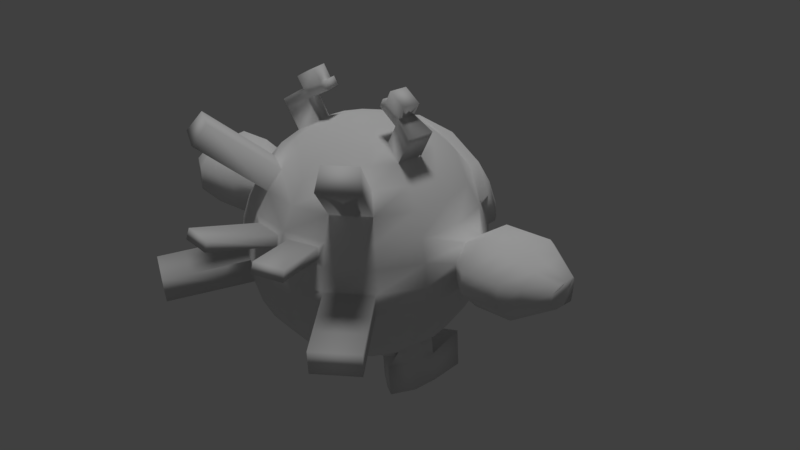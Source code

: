 # Source: standby.blend  (saved by Blender 2.79.0; exported with 4.5.12 LTS)
import bpy
from mathutils import Matrix  # noqa: F401  (used for matrix-valued properties, if any)

bpy.ops.wm.read_factory_settings(use_empty=True)
scene = bpy.context.scene
scene.name = 'Scene'

# ---- collections
col_collection_1 = bpy.data.collections.new('Collection 1'); scene.collection.children.link(col_collection_1)

# ---- materials (node trees are filled in below, after node groups)
mat_material_001 = bpy.data.materials.new('Material.001')
mat_material_001.alpha_threshold = 0.0
mat_material_001.use_transparent_shadow = False
mat_material_001.roughness = 0.5

# ---- material node trees

# ---- world
world_world = bpy.data.worlds.new('World'); scene.world = world_world
world_world.color = (0.05088, 0.05088, 0.05088)
world_world.use_sun_shadow = False
world_world.sun_shadow_jitter_overblur = 0.0
world_world.cycles.sampling_method = 'MANUAL'

# ---- lights
light_hemi = bpy.data.lights.new('Hemi', 'SUN')
light_hemi.transmission_factor = 0.0
light_hemi.angle = 0.1993
light_hemi.energy = 1.0
light_hemi.shadow_buffer_clip_start = 0.5
light_hemi.shadow_soft_size = 0.1
light_hemi.shadow_cascade_max_distance = 1000.0

# ---- meshes
me_sphere_001 = bpy.data.meshes.new('Sphere.001')
me_sphere_001.from_pydata([(-0.07466, -0.1802, 0.9808), (-0.1464, -0.3536, 0.9239), (-0.2126, -0.5133, 0.8315), (-0.2706, -0.6533, 0.7071), (-0.3182, -0.7682, 0.5556), (-0.3078, -0.8779, 0.3323), (-0.3178, -0.9023, 0.2455), (-0.3827, -0.9239, 7.55e-08), (-0.3753, -0.9061, -0.1951), (-0.3536, -0.8536, -0.3827), (-0.3182, -0.7682, -0.5556), (-0.2706, -0.6533, -0.7071), (-0.2126, -0.5133, -0.8315), (-0.1464, -0.3536, -0.9239), (-0.07466, -0.1802, -0.9808), (-0.1379, -0.138, 0.9808), (-0.2706, -0.2706, 0.9239), (-0.3928, -0.3928, 0.8315), (-0.5, -0.5, 0.7071), (-0.5879, -0.5879, 0.5556), (-0.6533, -0.6533, 0.3827), (-0.6935, -0.6935, 0.1951), (-0.7071, -0.7071, 7.55e-08), (-0.6935, -0.6935, -0.1951), (-0.6533, -0.6533, -0.3827), (-0.5879, -0.5879, -0.5556), (-0.5, -0.5, -0.7071), (-0.3928, -0.3928, -0.8315), (-0.2706, -0.2706, -0.9239), (-0.1379, -0.138, -0.9808), (-0.1802, -0.07466, 0.9808), (-0.3536, -0.1464, 0.9239), (-0.5133, -0.2126, 0.8315), (-0.6533, -0.2706, 0.7071), (-0.7682, -0.3182, 0.5556), (-0.8536, -0.3536, 0.3827), (-0.9061, -0.3753, 0.1951), (-0.9239, -0.3827, 7.55e-08), (-0.9061, -0.3753, -0.1951), (-0.8536, -0.3536, -0.3827), (-0.7682, -0.3182, -0.5556), (-0.6533, -0.2706, -0.7071), (-0.5133, -0.2126, -0.8315), (-0.4372, -0.1053, -0.9742), (-0.2639, -0.03353, -1.031), (-0.1951, -2.409e-07, 0.9808), (-0.3827, -1.738e-07, 0.9239), (-0.5556, -6.951e-08, 0.8315), (-0.7071, -8.441e-08, 0.7071), (-0.8315, 9.441e-08, 0.5556), (-0.9239, 3.48e-08, 0.3827), (-1.085, 0.05917, 0.3196), (-1.057, -0.01086, 0.299), (-0.9808, -5.461e-08, -0.1951), (-0.9239, 6.46e-08, -0.3827), (-0.8315, 9.441e-08, -0.5556), (-0.7071, -8.441e-08, -0.7071), (-0.5556, -6.951e-08, -0.8315), (-0.1462, 0.01679, -1.077), (-0.2787, 0.04113, -1.031), (-0.1802, 0.07466, 0.9808), (-0.3536, 0.1464, 0.9239), (-0.5133, 0.2126, 0.8315), (-0.6533, 0.2706, 0.7071), (-0.7682, 0.3182, 0.5556), (-0.8536, 0.3536, 0.3827), (-0.9061, 0.3753, 0.1951), (-0.9239, 0.3827, 7.55e-08), (-0.9061, 0.3753, -0.1951), (-0.8536, 0.3536, -0.3827), (-0.7682, 0.3182, -0.5556), (-0.6533, 0.2706, -0.7071), (-0.5133, 0.2126, -0.8315), (-0.4372, 0.1876, -0.9742), (-0.2639, 0.1158, -1.031), (-0.1379, 0.1379, 0.9808), (-0.2706, 0.2706, 0.9239), (-0.3928, 0.3928, 0.8315), (-0.5, 0.5, 0.7071), (-0.5879, 0.5879, 0.5556), (-0.7071, 0.7071, 7.55e-08), (-0.6935, 0.6935, -0.1951), (-0.6533, 0.6533, -0.3827), (-0.5879, 0.5879, -0.5556), (-0.5, 0.5, -0.7071), (-0.3928, 0.3928, -0.8315), (-0.2706, 0.2706, -0.9239), (-0.1379, 0.1379, -0.9808), (-0.07466, 0.1802, 0.9808), (-0.1464, 0.3536, 0.9239), (-0.2126, 0.5133, 0.8315), (-0.2706, 0.6533, 0.7071), (-0.3753, 0.9061, -0.1951), (-0.3536, 0.8536, -0.3827), (-0.3182, 0.7682, -0.5556), (-0.2706, 0.6533, -0.7071), (-0.2126, 0.5133, -0.8315), (-0.1464, 0.3536, -0.9239), (-0.07466, 0.1802, -0.9808), (-1.578, -0.1691, 0.3614), (-1.558, -0.3755, 0.258), (-1.555, -0.3826, 0.06207), (-1.557, -0.1984, -0.1241), (-1.585, 0.01849, 0.3563), (-1.704, -0.124, 0.3039), (-1.69, -0.2768, 0.2273), (-1.58, 0.009647, -0.1245), (-1.614, 0.1876, 0.4042), (-1.538, 0.3749, 0.2589), (-1.534, 0.3824, 0.06306), (-1.607, 0.2036, -0.1159), (-1.056, -0.1961, 0.06784), (-1.082, -0.006682, -0.03633), (-1.069, -0.09514, -0.03984), (-1.047, 0.1858, 0.1663), (-1.054, 0.1896, 0.06794), (-1.11, 0.07571, -0.03469), (-1.051, -0.0891, 0.2995), (-1.049, -0.1924, 0.1662), (-1.265, 0.1316, 0.4349), (-1.213, -0.3427, 0.03863), (-1.228, -0.1685, -0.1438), (-1.204, 0.3426, 0.03906), (-1.292, 0.1555, -0.1353), (-1.223, -0.002659, 0.3961), (-1.251, -0.0007886, -0.1399), (-1.198, 0.3359, 0.2141), (-1.215, -0.1522, 0.3983), (-1.207, -0.3362, 0.2137), (-1.457, 0.1624, 0.418), (-1.401, -0.3647, 0.05153), (-1.409, -0.185, -0.1329), (-1.386, 0.3645, 0.05226), (-1.465, 0.1819, -0.1246), (-1.422, 0.008977, 0.3742), (-1.432, 0.004954, -0.1314), (-1.385, 0.3574, 0.2388), (-1.414, -0.1615, 0.378), (-1.4, -0.3578, 0.238), (-0.4801, -0.1716, 1.161), (-0.6398, -0.2378, 1.068), (-0.5092, -0.02517, 1.161), (-0.6821, -0.02517, 1.068), (-0.473, -0.01797, 1.093), (-0.4439, -0.1644, 1.093), (-0.6036, -0.2306, 1.0), (-0.6459, -0.01797, 1.0), (-0.298, -0.1354, 1.262), (-0.3271, 0.01105, 1.262), (-0.2909, 0.01825, 1.194), (-0.2618, -0.1282, 1.194), (-0.3586, 0.004785, 1.244), (-0.3224, 0.01198, 1.177), (-0.2933, -0.1345, 1.177), (-0.3295, -0.1417, 1.244), (-0.5355, -0.1826, 1.264), (-0.5646, -0.03619, 1.264), (-0.3849, -0.1527, 1.348), (-0.414, -0.006238, 1.348), (-1.071, -0.01014, 0.3075), (-1.097, -0.006167, -0.04537), (-1.06, 0.1989, 0.1705), (-1.065, -0.0946, 0.3081), (-1.063, -0.2049, 0.1704), (-1.101, 0.06549, 0.3296), (-1.07, -0.2089, 0.06529), (-1.083, -0.1015, -0.04891), (-1.067, 0.2029, 0.06542), (-1.126, 0.08267, -0.04347), (-1.87, -0.06482, 0.2282), (-1.863, -0.1472, 0.1869), (-1.861, -0.15, 0.1088), (-1.862, -0.07652, 0.03449), (-1.873, 0.01001, 0.2262), (-1.888, 0.003326, 0.1839), (-1.887, 0.003409, 0.1057), (-1.871, 0.006482, 0.03433), (-1.885, 0.07749, 0.2452), (-1.854, 0.1522, 0.1873), (-1.853, 0.1552, 0.1092), (-1.882, 0.08385, 0.03777), (-1.731, 0.14, 0.3355), (-1.675, 0.2787, 0.228), (-1.689, -0.1458, -0.05558), (-1.725, 0.1518, -0.0495), (-1.706, 0.00828, -0.05587), (-1.709, 0.01483, 0.3001), (-1.672, 0.2843, 0.08297), (-1.687, -0.2822, 0.08224), (-0.2839, -0.1106, -1.077), (-0.527, 0.2218, -1.065), (-0.3682, 0.1751, -1.082), (-0.186, 0.08168, -1.077), (-0.493, 0.007715, -1.065), (-0.3797, -0.1771, -1.065), (-0.1979, 0.1569, -1.077), (-0.2307, 0.1823, -1.156), (-0.3828, -0.1555, -1.34), (-0.4962, 0.0293, -1.34), (-0.1892, 0.1033, -1.34), (-0.3714, 0.1967, -1.34), (-0.5302, 0.2434, -1.34), (-0.2871, -0.08901, -1.34), (-0.1494, 0.03838, -1.34), (-0.3798, 0.5237, -1.34), (-0.5386, 0.5704, -1.34), (-0.2063, 0.4839, -1.002), (-0.3766, 0.5021, -1.007), (-0.5354, 0.5488, -0.9901), (-0.2391, 0.5093, -1.081), (-0.1976, 0.4303, -1.34), (-0.7023, 0.7023, 0.06861), (-0.3755, 0.9066, -0.1897), (-0.6693, 0.7324, 7.55e-08), (-0.798, 0.4367, 0.3827), (-0.4389, 0.8636, -0.1951), (-0.7691, 0.5804, 0.1951), (-0.6236, 0.6513, 0.5818), (-0.689, 0.7167, 0.4089), (-0.7292, 0.7569, 0.2213), (-0.2548, 0.7537, 0.7167), (-0.3186, 0.8585, 0.5431), (-0.3382, 0.9056, 0.4475), (-0.3687, 0.9805, 0.1207), (-0.3468, 0.9893, 0.02879), (-0.738, 0.7657, 0.0948), (-0.4112, 0.97, -0.1636), (-0.705, 0.7958, 0.02619), (-0.8337, 0.5001, 0.4089), (-0.8048, 0.6438, 0.2213), (-0.4746, 0.927, -0.1689), (-0.04308, 0.9077, 0.5431), (-0.0431, 0.9589, 0.4475), (-0.2907, 0.7971, 0.6491), (-0.3477, 0.9383, 0.3633), (-0.0336, 0.855, 0.515), (-0.03362, 0.9062, 0.4194), (-0.3092, 0.8057, 0.515), (-0.3287, 0.8528, 0.4194), (-0.3588, 0.9652, 0.2669), (-0.4184, 0.9873, 0.02619), (-0.3391, 0.8465, 0.1108), (-0.3173, 0.8553, 0.01883), (-0.3892, 0.917, 0.4089), (-0.411, 0.9695, 0.2213), (-0.04685, 0.9926, 0.3633), (-0.04686, 1.022, 0.2669), (-0.046, 0.9489, 0.3469), (-0.04601, 0.9783, 0.2505), (-0.3468, 0.8946, 0.347), (-0.358, 0.9215, 0.2505), (-0.3063, 0.7167, 0.7333), (-0.3539, 0.8316, 0.5818), (-0.2478, 0.6909, 0.6731), (-0.2838, 0.7343, 0.6055), (-0.5669, -1.097, 1.136), (-0.6145, -1.212, 0.9849), (-0.7963, -0.9435, 1.136), (-0.8843, -1.031, 0.9849), (-0.7649, -1.496, -0.06646), (-0.7575, -1.478, -0.2615), (-1.089, -1.279, -0.06646), (-1.076, -1.266, -0.2615), (-0.05163, -0.9552, 0.2455), (-0.05163, -0.9289, 0.3323), (-0.3536, -0.8536, 0.3827), (-0.3753, -0.9061, 0.1951), (-0.2364, -1.458, 0.4361), (-0.2364, -1.485, 0.3492), (-0.4926, -1.407, 0.4361), (-0.5026, -1.432, 0.3492), (0.0, 0.1951, 0.9808), (0.0, 0.3827, 0.9239), (0.0, 0.5556, 0.8315), (0.0, 0.9239, -0.3827), (0.0, 0.8315, -0.5556), (0.0, 0.5556, -0.8315), (0.0, 0.3827, -0.9239), (0.0, 0.1951, -0.9808), (0.0, -3.258e-07, -1.0), (0.0, -0.1951, 0.9808), (0.0, -0.3827, 0.9239), (0.0, -0.5556, 0.8315), (0.0, -0.7071, 0.7071), (0.0, -0.8315, 0.5556), (0.0, -0.9239, 0.3827), (0.0, -0.9808, 0.1951), (0.0, -1.0, 7.55e-08), (0.0, -0.9808, -0.1951), (0.0, -0.9239, -0.3827), (0.0, -0.8315, -0.5556), (0.0, -0.7071, -0.7071), (0.0, -0.5556, -0.8315), (0.0, -0.3827, -0.9239), (0.0, -0.1951, -0.9808), (0.0, -6.269e-07, 1.0), (0.07466, -0.1802, 0.9808), (0.1464, -0.3536, 0.9239), (0.2126, -0.5133, 0.8315), (0.2706, -0.6533, 0.7071), (0.3182, -0.7682, 0.5556), (0.3078, -0.8779, 0.3323), (0.3178, -0.9023, 0.2455), (0.3827, -0.9239, 7.55e-08), (0.3753, -0.9061, -0.1951), (0.3536, -0.8536, -0.3827), (0.3182, -0.7682, -0.5556), (0.2706, -0.6533, -0.7071), (0.2126, -0.5133, -0.8315), (0.1464, -0.3536, -0.9239), (0.07466, -0.1802, -0.9808), (0.1379, -0.138, 0.9808), (0.2706, -0.2706, 0.9239), (0.3928, -0.3928, 0.8315), (0.5, -0.5, 0.7071), (0.5879, -0.5879, 0.5556), (0.6533, -0.6533, 0.3827), (0.6935, -0.6935, 0.1951), (0.7071, -0.7071, 7.55e-08), (0.6935, -0.6935, -0.1951), (0.6533, -0.6533, -0.3827), (0.5879, -0.5879, -0.5556), (0.5, -0.5, -0.7071), (0.3928, -0.3928, -0.8315), (0.2706, -0.2706, -0.9239), (0.1379, -0.138, -0.9808), (0.1802, -0.07466, 0.9808), (0.3536, -0.1464, 0.9239), (0.5133, -0.2126, 0.8315), (0.6533, -0.2706, 0.7071), (0.7682, -0.3182, 0.5556), (0.8536, -0.3536, 0.3827), (0.9061, -0.3753, 0.1951), (0.9239, -0.3827, 7.55e-08), (0.9061, -0.3753, -0.1951), (0.8536, -0.3536, -0.3827), (0.7682, -0.3182, -0.5556), (0.6533, -0.2706, -0.7071), (0.5133, -0.2126, -0.8315), (0.4372, -0.1053, -0.9742), (0.2639, -0.03353, -1.031), (0.1951, -2.409e-07, 0.9808), (0.3827, -1.738e-07, 0.9239), (0.5556, -6.951e-08, 0.8315), (0.7071, -8.441e-08, 0.7071), (0.8315, 9.441e-08, 0.5556), (0.9239, 3.48e-08, 0.3827), (1.085, 0.05917, 0.3196), (1.057, -0.01086, 0.299), (0.9808, -5.461e-08, -0.1951), (0.9239, 6.46e-08, -0.3827), (0.8315, 9.441e-08, -0.5556), (0.7071, -8.441e-08, -0.7071), (0.5556, -6.951e-08, -0.8315), (0.1462, 0.01679, -1.077), (0.2787, 0.04113, -1.031), (0.1802, 0.07466, 0.9808), (0.3536, 0.1464, 0.9239), (0.5133, 0.2126, 0.8315), (0.6533, 0.2706, 0.7071), (0.7682, 0.3182, 0.5556), (0.8536, 0.3536, 0.3827), (0.9061, 0.3753, 0.1951), (0.9239, 0.3827, 7.55e-08), (0.9061, 0.3753, -0.1951), (0.8536, 0.3536, -0.3827), (0.7682, 0.3182, -0.5556), (0.6533, 0.2706, -0.7071), (0.5133, 0.2126, -0.8315), (0.4372, 0.1876, -0.9742), (0.2639, 0.1158, -1.031), (0.1379, 0.1379, 0.9808), (0.2706, 0.2706, 0.9239), (0.3928, 0.3928, 0.8315), (0.5, 0.5, 0.7071), (0.5879, 0.5879, 0.5556), (0.7071, 0.7071, 7.55e-08), (0.6935, 0.6935, -0.1951), (0.6533, 0.6533, -0.3827), (0.5879, 0.5879, -0.5556), (0.5, 0.5, -0.7071), (0.3928, 0.3928, -0.8315), (0.2706, 0.2706, -0.9239), (0.1379, 0.1379, -0.9808), (0.07466, 0.1802, 0.9808), (0.1464, 0.3536, 0.9239), (0.2126, 0.5133, 0.8315), (0.2706, 0.6533, 0.7071), (0.3753, 0.9061, -0.1951), (0.3536, 0.8536, -0.3827), (0.3182, 0.7682, -0.5556), (0.2706, 0.6533, -0.7071), (0.2126, 0.5133, -0.8315), (0.1464, 0.3536, -0.9239), (0.07466, 0.1802, -0.9808), (0.0, 0.9808, -0.1951), (0.0, 0.7071, -0.7071), (1.578, -0.1691, 0.3614), (1.558, -0.3755, 0.258), (1.555, -0.3826, 0.06207), (1.557, -0.1984, -0.1241), (1.585, 0.01849, 0.3563), (1.704, -0.124, 0.3039), (1.69, -0.2768, 0.2273), (1.58, 0.009647, -0.1245), (1.614, 0.1876, 0.4042), (1.538, 0.3749, 0.2589), (1.534, 0.3824, 0.06306), (1.607, 0.2036, -0.1159), (1.056, -0.1961, 0.06784), (1.082, -0.006682, -0.03633), (1.069, -0.09514, -0.03984), (1.047, 0.1858, 0.1663), (1.054, 0.1896, 0.06794), (1.11, 0.07571, -0.03469), (1.051, -0.0891, 0.2995), (1.049, -0.1924, 0.1662), (1.265, 0.1316, 0.4349), (1.213, -0.3427, 0.03863), (1.228, -0.1685, -0.1438), (1.204, 0.3426, 0.03906), (1.292, 0.1555, -0.1353), (1.223, -0.002659, 0.3961), (1.251, -0.0007886, -0.1399), (1.198, 0.3359, 0.2141), (1.215, -0.1522, 0.3983), (1.207, -0.3362, 0.2137), (1.457, 0.1624, 0.418), (1.401, -0.3647, 0.05153), (1.409, -0.185, -0.1329), (1.386, 0.3645, 0.05226), (1.465, 0.1819, -0.1246), (1.422, 0.008977, 0.3742), (1.432, 0.004954, -0.1314), (1.385, 0.3574, 0.2388), (1.414, -0.1615, 0.378), (1.4, -0.3578, 0.238), (0.4801, -0.1716, 1.161), (0.6398, -0.2378, 1.068), (0.5092, -0.02517, 1.161), (0.6821, -0.02517, 1.068), (0.473, -0.01797, 1.093), (0.4439, -0.1644, 1.093), (0.6036, -0.2306, 1.0), (0.6459, -0.01797, 1.0), (0.298, -0.1354, 1.262), (0.3271, 0.01105, 1.262), (0.2909, 0.01825, 1.194), (0.2618, -0.1282, 1.194), (0.3586, 0.004785, 1.244), (0.3224, 0.01198, 1.177), (0.2933, -0.1345, 1.177), (0.3295, -0.1417, 1.244), (0.5355, -0.1826, 1.264), (0.5646, -0.03619, 1.264), (0.3849, -0.1527, 1.348), (0.414, -0.006238, 1.348), (1.071, -0.01014, 0.3075), (1.097, -0.006167, -0.04537), (1.06, 0.1989, 0.1705), (1.065, -0.0946, 0.3081), (1.063, -0.2049, 0.1704), (1.101, 0.06549, 0.3296), (1.07, -0.2089, 0.06529), (1.083, -0.1015, -0.04891), (1.067, 0.2029, 0.06542), (1.126, 0.08267, -0.04347), (1.87, -0.06482, 0.2282), (1.863, -0.1472, 0.1869), (1.861, -0.15, 0.1088), (1.862, -0.07652, 0.03449), (1.873, 0.01001, 0.2262), (1.888, 0.003326, 0.1839), (1.887, 0.003409, 0.1057), (1.871, 0.006482, 0.03433), (1.885, 0.07749, 0.2452), (1.854, 0.1522, 0.1873), (1.853, 0.1552, 0.1092), (1.882, 0.08385, 0.03777), (1.731, 0.14, 0.3355), (1.675, 0.2787, 0.228), (1.689, -0.1458, -0.05558), (1.725, 0.1518, -0.0495), (1.706, 0.00828, -0.05587), (1.709, 0.01483, 0.3001), (1.672, 0.2843, 0.08297), (1.687, -0.2822, 0.08224), (0.2839, -0.1106, -1.077), (0.527, 0.2218, -1.065), (0.3682, 0.1751, -1.082), (0.186, 0.08168, -1.077), (0.493, 0.007715, -1.065), (0.3797, -0.1771, -1.065), (0.1979, 0.1569, -1.077), (0.2307, 0.1823, -1.156), (0.3828, -0.1555, -1.34), (0.4962, 0.0293, -1.34), (0.1892, 0.1033, -1.34), (0.3714, 0.1967, -1.34), (0.5302, 0.2434, -1.34), (0.2871, -0.08901, -1.34), (0.1494, 0.03838, -1.34), (0.3798, 0.5237, -1.34), (0.5386, 0.5704, -1.34), (0.2063, 0.4839, -1.002), (0.3766, 0.5021, -1.007), (0.5354, 0.5488, -0.9901), (0.2391, 0.5093, -1.081), (0.1976, 0.4303, -1.34), (0.7023, 0.7023, 0.06861), (0.3755, 0.9066, -0.1897), (0.6693, 0.7324, 7.55e-08), (0.798, 0.4367, 0.3827), (0.4389, 0.8636, -0.1951), (0.7691, 0.5804, 0.1951), (0.0, 0.8949, 0.5818), (0.0, 0.9873, 0.4089), (0.6236, 0.6513, 0.5818), (0.689, 0.7167, 0.4089), (0.7292, 0.7569, 0.2213), (0.2548, 0.7537, 0.7167), (0.3186, 0.8585, 0.5431), (0.3382, 0.9056, 0.4475), (0.3687, 0.9805, 0.1207), (0.3468, 0.9893, 0.02879), (0.0, 0.8162, 0.6679), (0.0, 1.052, 0.2182), (0.0, 0.6702, 0.8184), (0.0, 1.063, 0.02619), (0.0, 1.044, -0.1689), (0.738, 0.7657, 0.0948), (0.4112, 0.97, -0.1636), (0.705, 0.7958, 0.02619), (0.8337, 0.5001, 0.4089), (0.8048, 0.6438, 0.2213), (0.4746, 0.927, -0.1689), (0.04308, 0.9077, 0.5431), (0.0431, 0.9589, 0.4475), (0.2907, 0.7971, 0.6491), (0.3477, 0.9383, 0.3633), (0.0336, 0.855, 0.515), (0.03362, 0.9062, 0.4194), (0.3092, 0.8057, 0.515), (0.3287, 0.8528, 0.4194), (0.3588, 0.9652, 0.2669), (0.4184, 0.9873, 0.02619), (0.0, 1.044, 0.2213), (0.0, 1.061, 0.1272), (0.0, 0.9176, 0.2082), (0.0, 0.9272, 0.1173), (0.3391, 0.8465, 0.1108), (0.3173, 0.8553, 0.01883), (0.3892, 0.917, 0.4089), (0.411, 0.9695, 0.2213), (0.04685, 0.9926, 0.3633), (0.04686, 1.022, 0.2669), (0.04442, 0.9489, 0.3469), (0.04444, 0.9783, 0.2505), (0.3452, 0.8946, 0.347), (0.3564, 0.9215, 0.2505), (0.3063, 0.7167, 0.7333), (0.3539, 0.8316, 0.5818), (0.0, 0.7705, 0.7333), (0.0, 0.8655, 0.5963), (0.0, 0.7535, 0.6243), (0.0, 0.8027, 0.5527), (0.2478, 0.6909, 0.6731), (0.2838, 0.7343, 0.6055), (0.5669, -1.097, 1.136), (0.6145, -1.212, 0.9849), (0.7963, -0.9435, 1.136), (0.8843, -1.031, 0.9849), (0.7649, -1.496, -0.06646), (0.7575, -1.478, -0.2615), (1.089, -1.279, -0.06646), (1.076, -1.266, -0.2615), (0.05163, -0.9552, 0.2455), (0.05163, -0.9289, 0.3323), (0.3536, -0.8536, 0.3827), (0.3753, -0.9061, 0.1951), (0.2364, -1.458, 0.4361), (0.2364, -1.485, 0.3492), (0.4926, -1.407, 0.4361), (0.5026, -1.432, 0.3492)], [], [(292, 291, 11, 12), (285, 284, 4, 265), (293, 292, 12, 13), (264, 5, 269, 267), (294, 293, 13, 14), (287, 286, 266, 7), (280, 295, 0), (279, 294, 14), (288, 287, 7, 8), (281, 280, 0, 1), (289, 288, 8, 9), (282, 281, 1, 2), (290, 289, 9, 10), (283, 282, 2, 3), (291, 290, 10, 11), (284, 283, 3, 4), (1, 0, 15, 16), (9, 8, 23, 24), (2, 1, 16, 17), (10, 9, 24, 25), (3, 2, 17, 18), (11, 10, 25, 26), (19, 4, 256, 258), (12, 11, 26, 27), (265, 4, 19, 20), (13, 12, 27, 28), (266, 265, 20, 21), (14, 13, 28, 29), (7, 266, 21, 22), (0, 295, 15), (279, 14, 29), (23, 8, 260, 262), (20, 19, 34, 35), (28, 27, 42, 43), (21, 20, 35, 36), (29, 28, 43, 44), (22, 21, 36, 37), (15, 295, 30), (279, 29, 44), (23, 22, 37, 38), (16, 15, 30, 31), (24, 23, 38, 39), (17, 16, 31, 32), (25, 24, 39, 40), (18, 17, 32, 33), (26, 25, 40, 41), (19, 18, 33, 34), (27, 26, 41, 42), (39, 38, 53, 54), (152, 151, 148, 149), (40, 39, 54, 55), (33, 32, 47, 48), (41, 40, 55, 56), (34, 33, 48, 49), (42, 41, 56, 57), (35, 34, 49, 50), (133, 135, 106, 110), (132, 133, 110, 109), (30, 295, 45), (279, 44, 59), (134, 129, 107, 103), (31, 30, 45, 46), (131, 130, 101, 102), (192, 58, 203, 199), (135, 131, 102, 106), (45, 295, 60), (279, 59, 74), (136, 132, 109, 108), (46, 45, 60, 61), (54, 53, 68, 69), (47, 46, 61, 62), (55, 54, 69, 70), (48, 47, 62, 63), (56, 55, 70, 71), (49, 48, 63, 64), (57, 56, 71, 72), (50, 49, 64, 65), (70, 69, 82, 83), (63, 62, 77, 78), (71, 70, 83, 84), (64, 63, 78, 79), (72, 71, 84, 85), (65, 64, 79, 214), (73, 72, 85, 86), (66, 65, 214, 216), (74, 73, 86, 87), (67, 66, 216, 211, 80), (60, 295, 75), (279, 74, 87), (68, 67, 80, 81), (61, 60, 75, 76), (69, 68, 81, 82), (62, 61, 76, 77), (87, 86, 97, 98), (80, 211, 213), (75, 295, 88), (279, 87, 98), (81, 80, 213, 215), (76, 75, 88, 89), (82, 81, 215, 92, 93), (77, 76, 89, 90), (83, 82, 93, 94), (78, 77, 90, 91), (84, 83, 94, 95), (85, 84, 95, 96), (86, 85, 96, 97), (91, 90, 273), (95, 94, 275, 396), (96, 95, 396, 276), (97, 96, 276, 277), (212, 215, 230, 226), (98, 97, 277, 278), (215, 213, 227, 230), (88, 295, 271), (279, 98, 278), (92, 212, 395), (89, 88, 271, 272), (93, 92, 395, 274), (90, 89, 272, 273), (94, 93, 274, 275), (186, 181, 177, 173), (104, 186, 173, 169), (105, 104, 169, 170), (181, 182, 178, 177), (185, 183, 172, 176), (184, 185, 176, 180), (137, 134, 103, 99), (138, 137, 99, 100), (129, 136, 108, 107), (130, 138, 100, 101), (37, 36, 118, 111), (65, 66, 114, 51), (36, 35, 117, 118), (35, 50, 52, 117), (66, 67, 115, 114), (53, 38, 113, 112), (38, 37, 111, 113), (50, 65, 51, 52), (67, 68, 116, 115), (68, 53, 112, 116), (165, 163, 128, 120), (164, 161, 126, 119), (163, 162, 127, 128), (162, 159, 124, 127), (161, 167, 122, 126), (160, 166, 121, 125), (166, 165, 120, 121), (159, 164, 119, 124), (167, 168, 123, 122), (168, 160, 125, 123), (120, 128, 138, 130), (119, 126, 136, 129), (128, 127, 137, 138), (127, 124, 134, 137), (126, 122, 132, 136), (125, 121, 131, 135), (121, 120, 130, 131), (124, 119, 129, 134), (122, 123, 133, 132), (123, 125, 135, 133), (140, 139, 141, 142), (145, 144, 139, 140), (146, 145, 140, 142), (143, 146, 142, 141), (46, 47, 146, 143), (47, 32, 145, 146), (32, 31, 144, 145), (31, 46, 143, 144), (150, 149, 148, 147), (153, 152, 149, 150), (154, 153, 150, 147), (151, 154, 147, 148), (151, 141, 156, 158), (139, 144, 153, 154), (144, 143, 152, 153), (143, 141, 151, 152), (156, 155, 157, 158), (141, 139, 155, 156), (139, 154, 157, 155), (154, 151, 158, 157), (116, 112, 160, 168), (115, 116, 168, 167), (52, 51, 164, 159), (113, 111, 165, 166), (112, 113, 166, 160), (114, 115, 167, 161), (117, 52, 159, 162), (118, 117, 162, 163), (51, 114, 161, 164), (111, 118, 163, 165), (170, 169, 173, 174), (171, 170, 174, 175), (172, 171, 175, 176), (174, 173, 177, 178), (175, 174, 178, 179), (176, 175, 179, 180), (182, 187, 179, 178), (188, 105, 170, 171), (187, 184, 180, 179), (183, 188, 171, 172), (102, 101, 188, 183), (109, 110, 184, 187), (101, 100, 105, 188), (108, 109, 187, 182), (110, 106, 185, 184), (106, 102, 183, 185), (107, 108, 182, 181), (100, 99, 104, 105), (99, 103, 186, 104), (103, 107, 181, 186), (74, 59, 192, 195), (43, 42, 194, 189), (73, 74, 195, 191), (42, 57, 193, 194), (72, 73, 191, 190), (44, 43, 189, 58), (59, 44, 58, 192), (57, 72, 190, 193), (194, 193, 198, 197), (58, 189, 202, 203), (193, 190, 201, 198), (195, 192, 199, 196), (196, 199, 210, 209), (189, 194, 197, 202), (191, 195, 206, 207), (201, 202, 197, 198), (199, 200, 204, 210), (201, 200, 199, 203, 202), (207, 206, 209, 204), (208, 207, 204, 205), (204, 209, 210), (201, 190, 208, 205), (195, 196, 209, 206), (200, 201, 205, 204), (190, 191, 207, 208), (217, 251, 252), (395, 212, 226, 529), (214, 79, 217, 228), (211, 216, 229, 225), (212, 92, 215), (91, 79, 78), (91, 273, 527, 251), (216, 214, 228, 229), (213, 211, 225, 227), (79, 91, 251, 217), (218, 217, 252, 243), (219, 218, 243, 244), (220, 525, 564, 253), (232, 222, 238, 236), (239, 234, 249, 250), (547, 224, 242, 549), (225, 229, 219), (529, 226, 240, 528), (230, 227, 240, 226), (227, 225, 219, 244, 240), (229, 228, 218, 219), (527, 562, 251), (228, 217, 218), (232, 231, 515, 516), (221, 222, 243, 252), (231, 221, 252, 515), (222, 232, 516, 243), (238, 237, 235, 236), (222, 221, 237, 238), (231, 232, 236, 235), (221, 231, 235, 237), (223, 224, 240, 244), (526, 223, 244, 546), (224, 547, 528, 240), (242, 241, 548, 549), (224, 223, 241, 242), (223, 526, 548, 241), (234, 239, 244, 243), (239, 246, 546, 244), (246, 245, 516, 546), (245, 234, 243, 516), (250, 249, 247, 248), (245, 246, 248, 247), (234, 245, 247, 249), (246, 239, 250, 248), (220, 233, 252, 251), (525, 220, 251, 562), (233, 563, 515, 252), (254, 253, 564, 565), (563, 233, 254, 565), (233, 220, 253, 254), (256, 255, 257, 258), (3, 18, 257, 255), (4, 3, 255, 256), (18, 19, 258, 257), (260, 259, 261, 262), (7, 22, 261, 259), (8, 7, 259, 260), (22, 23, 262, 261), (264, 263, 286, 285), (6, 5, 265, 266), (5, 264, 285, 265), (263, 6, 266, 286), (268, 267, 269, 270), (263, 264, 267, 268), (6, 263, 268, 270), (5, 6, 270, 269), (292, 308, 307, 291), (285, 578, 300, 284), (293, 309, 308, 292), (577, 580, 582, 301), (294, 310, 309, 293), (287, 303, 579, 286), (280, 296, 295), (279, 310, 294), (288, 304, 303, 287), (281, 297, 296, 280), (289, 305, 304, 288), (282, 298, 297, 281), (290, 306, 305, 289), (283, 299, 298, 282), (291, 307, 306, 290), (284, 300, 299, 283), (297, 312, 311, 296), (305, 320, 319, 304), (298, 313, 312, 297), (306, 321, 320, 305), (299, 314, 313, 298), (307, 322, 321, 306), (315, 571, 569, 300), (308, 323, 322, 307), (578, 316, 315, 300), (309, 324, 323, 308), (579, 317, 316, 578), (310, 325, 324, 309), (303, 318, 317, 579), (296, 311, 295), (279, 325, 310), (319, 575, 573, 304), (316, 331, 330, 315), (324, 339, 338, 323), (317, 332, 331, 316), (325, 340, 339, 324), (318, 333, 332, 317), (311, 326, 295), (279, 340, 325), (319, 334, 333, 318), (312, 327, 326, 311), (320, 335, 334, 319), (313, 328, 327, 312), (321, 336, 335, 320), (314, 329, 328, 313), (322, 337, 336, 321), (315, 330, 329, 314), (323, 338, 337, 322), (335, 350, 349, 334), (450, 447, 446, 449), (336, 351, 350, 335), (329, 344, 343, 328), (337, 352, 351, 336), (330, 345, 344, 329), (338, 353, 352, 337), (331, 346, 345, 330), (431, 408, 404, 433), (430, 407, 408, 431), (326, 341, 295), (279, 355, 340), (432, 401, 405, 427), (327, 342, 341, 326), (429, 400, 399, 428), (490, 497, 501, 354), (433, 404, 400, 429), (341, 356, 295), (279, 370, 355), (434, 406, 407, 430), (342, 357, 356, 341), (350, 365, 364, 349), (343, 358, 357, 342), (351, 366, 365, 350), (344, 359, 358, 343), (352, 367, 366, 351), (345, 360, 359, 344), (353, 368, 367, 352), (346, 361, 360, 345), (366, 379, 378, 365), (359, 374, 373, 358), (367, 380, 379, 366), (360, 375, 374, 359), (368, 381, 380, 367), (361, 512, 375, 360), (369, 382, 381, 368), (362, 514, 512, 361), (370, 383, 382, 369), (363, 376, 509, 514, 362), (356, 371, 295), (279, 383, 370), (364, 377, 376, 363), (357, 372, 371, 356), (365, 378, 377, 364), (358, 373, 372, 357), (383, 394, 393, 382), (376, 511, 509), (371, 384, 295), (279, 394, 383), (377, 513, 511, 376), (372, 385, 384, 371), (378, 389, 388, 513, 377), (373, 386, 385, 372), (379, 390, 389, 378), (374, 387, 386, 373), (380, 391, 390, 379), (381, 392, 391, 380), (382, 393, 392, 381), (387, 273, 386), (391, 396, 275, 390), (392, 276, 396, 391), (393, 277, 276, 392), (510, 531, 535, 513), (394, 278, 277, 393), (513, 535, 532, 511), (384, 271, 295), (279, 278, 394), (388, 395, 510), (385, 272, 271, 384), (389, 274, 395, 388), (386, 273, 272, 385), (390, 275, 274, 389), (484, 471, 475, 479), (402, 467, 471, 484), (403, 468, 467, 402), (479, 475, 476, 480), (483, 474, 470, 481), (482, 478, 474, 483), (435, 397, 401, 432), (436, 398, 397, 435), (427, 405, 406, 434), (428, 399, 398, 436), (333, 409, 416, 332), (361, 347, 412, 362), (332, 416, 415, 331), (331, 415, 348, 346), (362, 412, 413, 363), (349, 410, 411, 334), (334, 411, 409, 333), (346, 348, 347, 361), (363, 413, 414, 364), (364, 414, 410, 349), (463, 418, 426, 461), (462, 417, 424, 459), (461, 426, 425, 460), (460, 425, 422, 457), (459, 424, 420, 465), (458, 423, 419, 464), (464, 419, 418, 463), (457, 422, 417, 462), (465, 420, 421, 466), (466, 421, 423, 458), (418, 428, 436, 426), (417, 427, 434, 424), (426, 436, 435, 425), (425, 435, 432, 422), (424, 434, 430, 420), (423, 433, 429, 419), (419, 429, 428, 418), (422, 432, 427, 417), (420, 430, 431, 421), (421, 431, 433, 423), (438, 440, 439, 437), (443, 438, 437, 442), (444, 440, 438, 443), (441, 439, 440, 444), (342, 441, 444, 343), (343, 444, 443, 328), (328, 443, 442, 327), (327, 442, 441, 342), (448, 445, 446, 447), (451, 448, 447, 450), (452, 445, 448, 451), (449, 446, 445, 452), (449, 456, 454, 439), (437, 452, 451, 442), (442, 451, 450, 441), (441, 450, 449, 439), (454, 456, 455, 453), (439, 454, 453, 437), (437, 453, 455, 452), (452, 455, 456, 449), (414, 466, 458, 410), (413, 465, 466, 414), (348, 457, 462, 347), (411, 464, 463, 409), (410, 458, 464, 411), (412, 459, 465, 413), (415, 460, 457, 348), (416, 461, 460, 415), (347, 462, 459, 412), (409, 463, 461, 416), (468, 472, 471, 467), (469, 473, 472, 468), (470, 474, 473, 469), (472, 476, 475, 471), (473, 477, 476, 472), (474, 478, 477, 473), (480, 476, 477, 485), (486, 469, 468, 403), (485, 477, 478, 482), (481, 470, 469, 486), (400, 481, 486, 399), (407, 485, 482, 408), (399, 486, 403, 398), (406, 480, 485, 407), (408, 482, 483, 404), (404, 483, 481, 400), (405, 479, 480, 406), (398, 403, 402, 397), (397, 402, 484, 401), (401, 484, 479, 405), (370, 493, 490, 355), (339, 487, 492, 338), (369, 489, 493, 370), (338, 492, 491, 353), (368, 488, 489, 369), (340, 354, 487, 339), (355, 490, 354, 340), (353, 491, 488, 368), (492, 495, 496, 491), (354, 501, 500, 487), (491, 496, 499, 488), (493, 494, 497, 490), (494, 507, 508, 497), (487, 500, 495, 492), (489, 505, 504, 493), (499, 496, 495, 500), (497, 508, 502, 498), (499, 500, 501, 497, 498), (505, 502, 507, 504), (506, 503, 502, 505), (502, 508, 507), (499, 503, 506, 488), (493, 504, 507, 494), (498, 502, 503, 499), (488, 506, 505, 489), (517, 561, 560), (395, 529, 531, 510), (512, 533, 517, 375), (509, 530, 534, 514), (510, 513, 388), (387, 374, 375), (387, 560, 527, 273), (514, 534, 533, 512), (511, 532, 530, 509), (375, 517, 560, 387), (518, 552, 561, 517), (519, 553, 552, 518), (520, 566, 564, 525), (537, 541, 543, 522), (544, 559, 558, 539), (547, 549, 551, 524), (530, 519, 534), (529, 528, 545, 531), (535, 531, 545, 532), (532, 545, 553, 519, 530), (534, 519, 518, 533), (527, 560, 562), (533, 518, 517), (537, 516, 515, 536), (521, 561, 552, 522), (536, 515, 561, 521), (522, 552, 516, 537), (543, 541, 540, 542), (522, 543, 542, 521), (536, 540, 541, 537), (521, 542, 540, 536), (523, 553, 545, 524), (526, 546, 553, 523), (524, 545, 528, 547), (551, 549, 548, 550), (524, 551, 550, 523), (523, 550, 548, 526), (539, 552, 553, 544), (544, 553, 546, 555), (555, 546, 516, 554), (554, 516, 552, 539), (559, 557, 556, 558), (554, 556, 557, 555), (539, 558, 556, 554), (555, 557, 559, 544), (520, 560, 561, 538), (525, 562, 560, 520), (538, 561, 515, 563), (567, 565, 564, 566), (563, 565, 567, 538), (538, 567, 566, 520), (569, 571, 570, 568), (299, 568, 570, 314), (300, 569, 568, 299), (314, 570, 571, 315), (573, 575, 574, 572), (303, 572, 574, 318), (304, 573, 572, 303), (318, 574, 575, 319), (577, 285, 286, 576), (302, 579, 578, 301), (301, 578, 285, 577), (576, 286, 579, 302), (581, 583, 582, 580), (576, 581, 580, 577), (302, 583, 581, 576), (301, 582, 583, 302)])
me_sphere_001.polygons.foreach_set('use_smooth', [True] * 604)
_uv = me_sphere_001.uv_layers.new(name='UVMap')
_uv.uv.foreach_set('vector', [0.07689, 0.04446, 0.1034, 0.03106, 0.115, 0.06961, 0.08755, 0.07474, 0.3067, 0.01647, 0.3315, 0.03253, 0.3087, 0.07424, 0.2815, 0.06458, 0.05114, 0.05953, 0.07689, 0.04446, 0.08755, 0.07474, 0.05929, 0.08058, 0.6002, 0.7581, 0.6002, 0.7911, 0.5287, 0.801, 0.5287, 0.7679, 0.02574, 0.0756, 0.05114, 0.05953, 0.05929, 0.08058, 0.03005, 0.08647, 0.2191, 0.001463, 0.2496, 0.0003878, 0.2521, 0.05962, 0.2231, 0.05959, 0.4143, 0.1226, 0.4243, 0.1518, 0.4048, 0.1295, 0.0003878, 0.09197, 0.02574, 0.0756, 0.03005, 0.08647, 0.189, 0.004922, 0.2191, 0.001463, 0.2231, 0.05959, 0.1955, 0.0605, 0.3984, 0.09525, 0.4143, 0.1226, 0.4048, 0.1295, 0.3825, 0.1114, 0.1596, 0.01103, 0.189, 0.004922, 0.1955, 0.0605, 0.1686, 0.06246, 0.3783, 0.0712, 0.3984, 0.09525, 0.3825, 0.1114, 0.3588, 0.09684, 0.131, 0.0198, 0.1596, 0.01103, 0.1686, 0.06246, 0.1419, 0.06549, 0.3556, 0.05051, 0.3783, 0.0712, 0.3588, 0.09684, 0.3343, 0.08481, 0.1034, 0.03106, 0.131, 0.0198, 0.1419, 0.06549, 0.115, 0.06961, 0.3315, 0.03253, 0.3556, 0.05051, 0.3343, 0.08481, 0.3087, 0.07424, 0.3825, 0.1114, 0.4048, 0.1295, 0.3988, 0.1386, 0.3737, 0.1299, 0.1686, 0.06246, 0.1955, 0.0605, 0.1958, 0.1118, 0.1698, 0.1106, 0.3588, 0.09684, 0.3825, 0.1114, 0.3737, 0.1299, 0.349, 0.1241, 0.1419, 0.06549, 0.1686, 0.06246, 0.1698, 0.1106, 0.1437, 0.1094, 0.3343, 0.08481, 0.3588, 0.09684, 0.349, 0.1241, 0.3242, 0.1201, 0.115, 0.06961, 0.1419, 0.06549, 0.1437, 0.1094, 0.1169, 0.1079, 0.6463, 0.5978, 0.6463, 0.5567, 0.7331, 0.5567, 0.7331, 0.5978, 0.08755, 0.07474, 0.115, 0.06961, 0.1169, 0.1079, 0.0892, 0.106, 0.2815, 0.06458, 0.3087, 0.07424, 0.2992, 0.1175, 0.2737, 0.1153, 0.05929, 0.08058, 0.08755, 0.07474, 0.0892, 0.106, 0.05997, 0.1032, 0.2521, 0.05962, 0.2815, 0.06458, 0.2737, 0.1153, 0.2478, 0.1138, 0.03005, 0.08647, 0.05929, 0.08058, 0.05997, 0.1032, 0.03005, 0.09826, 0.2231, 0.05959, 0.2521, 0.05962, 0.2478, 0.1138, 0.2218, 0.1127, 0.4048, 0.1295, 0.4243, 0.1518, 0.3988, 0.1386, 0.0003878, 0.09197, 0.03005, 0.08647, 0.03005, 0.09826, 0.6456, 0.5586, 0.6456, 0.6071, 0.558, 0.6071, 0.558, 0.5586, 0.2737, 0.1153, 0.2992, 0.1175, 0.3005, 0.1588, 0.275, 0.1636, 0.05997, 0.1032, 0.0892, 0.106, 0.08208, 0.1379, 0.05212, 0.1394, 0.2478, 0.1138, 0.2737, 0.1153, 0.275, 0.1636, 0.2476, 0.1662, 0.03005, 0.09826, 0.05997, 0.1032, 0.05212, 0.1394, 0.02589, 0.1244, 0.2218, 0.1127, 0.2478, 0.1138, 0.2476, 0.1662, 0.2197, 0.1663, 0.3988, 0.1386, 0.4243, 0.1518, 0.3966, 0.1485, 0.0003878, 0.09197, 0.03005, 0.09826, 0.02589, 0.1244, 0.1958, 0.1118, 0.2218, 0.1127, 0.2197, 0.1663, 0.1919, 0.164, 0.3737, 0.1299, 0.3988, 0.1386, 0.3966, 0.1485, 0.3716, 0.1487, 0.1698, 0.1106, 0.1958, 0.1118, 0.1919, 0.164, 0.1646, 0.1593, 0.349, 0.1241, 0.3737, 0.1299, 0.3716, 0.1487, 0.3481, 0.1509, 0.1437, 0.1094, 0.1698, 0.1106, 0.1646, 0.1593, 0.1377, 0.1535, 0.3242, 0.1201, 0.349, 0.1241, 0.3481, 0.1509, 0.3246, 0.1544, 0.1169, 0.1079, 0.1437, 0.1094, 0.1377, 0.1535, 0.1105, 0.1464, 0.2992, 0.1175, 0.3242, 0.1201, 0.3246, 0.1544, 0.3005, 0.1588, 0.0892, 0.106, 0.1169, 0.1079, 0.1105, 0.1464, 0.08208, 0.1379, 0.1646, 0.1593, 0.1919, 0.164, 0.1796, 0.2191, 0.1509, 0.2104, 0.8696, 0.5694, 0.8794, 0.5694, 0.8794, 0.574, 0.8696, 0.574, 0.1377, 0.1535, 0.1646, 0.1593, 0.1509, 0.2104, 0.1226, 0.1993, 0.3246, 0.1544, 0.3481, 0.1509, 0.3552, 0.1751, 0.3354, 0.1853, 0.1105, 0.1464, 0.1377, 0.1535, 0.1226, 0.1993, 0.09506, 0.1855, 0.3005, 0.1588, 0.3246, 0.1544, 0.3354, 0.1853, 0.3148, 0.1972, 0.08208, 0.1379, 0.1105, 0.1464, 0.09506, 0.1855, 0.06843, 0.1693, 0.275, 0.1636, 0.3005, 0.1588, 0.3148, 0.1972, 0.2924, 0.2117, 0.3752, 0.8739, 0.3782, 0.9034, 0.3501, 0.8974, 0.3578, 0.867, 0.3849, 0.8449, 0.3752, 0.8739, 0.3578, 0.867, 0.3712, 0.8428, 0.3966, 0.1485, 0.4243, 0.1518, 0.3977, 0.158, 0.4242, 0.4639, 0.3851, 0.4699, 0.3826, 0.4589, 0.3828, 0.7884, 0.3795, 0.8038, 0.3651, 0.8066, 0.3655, 0.7888, 0.3716, 0.1487, 0.3966, 0.1485, 0.3977, 0.158, 0.3755, 0.1659, 0.3845, 0.7016, 0.3858, 0.7311, 0.3716, 0.7336, 0.3661, 0.7059, 0.8602, 0.3799, 0.8511, 0.3757, 0.8651, 0.3452, 0.8738, 0.3483, 0.3786, 0.6713, 0.3845, 0.7016, 0.3661, 0.7059, 0.3514, 0.6772, 0.3977, 0.158, 0.4243, 0.1518, 0.4018, 0.1663, 0.4242, 0.4639, 0.3826, 0.4589, 0.3845, 0.4478, 0.385, 0.8276, 0.3849, 0.8449, 0.3712, 0.8428, 0.3717, 0.8261, 0.3755, 0.1659, 0.3977, 0.158, 0.4018, 0.1663, 0.3842, 0.1801, 0.2726, 0.3548, 0.2628, 0.3271, 0.3147, 0.3155, 0.319, 0.3395, 0.3552, 0.1751, 0.3755, 0.1659, 0.3842, 0.1801, 0.3688, 0.1941, 0.2858, 0.3806, 0.2726, 0.3548, 0.319, 0.3395, 0.3256, 0.3627, 0.3354, 0.1853, 0.3552, 0.1751, 0.3688, 0.1941, 0.3546, 0.2087, 0.302, 0.4041, 0.2858, 0.3806, 0.3256, 0.3627, 0.3348, 0.3857, 0.3148, 0.1972, 0.3354, 0.1853, 0.3546, 0.2087, 0.3411, 0.2248, 0.3202, 0.4259, 0.302, 0.4041, 0.3348, 0.3857, 0.347, 0.4096, 0.2924, 0.2117, 0.3148, 0.1972, 0.3411, 0.2248, 0.3282, 0.2444, 0.3256, 0.3627, 0.319, 0.3395, 0.3584, 0.3333, 0.3615, 0.3534, 0.3546, 0.2087, 0.3688, 0.1941, 0.386, 0.2071, 0.3773, 0.2235, 0.3348, 0.3857, 0.3256, 0.3627, 0.3615, 0.3534, 0.3666, 0.3744, 0.3411, 0.2248, 0.3546, 0.2087, 0.3773, 0.2235, 0.3696, 0.2401, 0.347, 0.4096, 0.3348, 0.3857, 0.3666, 0.3744, 0.3743, 0.3973, 0.3282, 0.2444, 0.3411, 0.2248, 0.3696, 0.2401, 0.3394, 0.2488, 0.3607, 0.4301, 0.347, 0.4096, 0.3743, 0.3973, 0.3872, 0.4205, 0.3193, 0.2674, 0.3282, 0.2444, 0.3394, 0.2488, 0.3476, 0.2731, 0.3845, 0.4478, 0.3607, 0.4301, 0.3872, 0.4205, 0.4044, 0.443, 0.315, 0.291, 0.3193, 0.2674, 0.3476, 0.2731, 0.3588, 0.2878, 0.3579, 0.2944, 0.4018, 0.1663, 0.4243, 0.1518, 0.408, 0.1726, 0.4242, 0.4639, 0.3845, 0.4478, 0.4044, 0.443, 0.3147, 0.3155, 0.315, 0.291, 0.3579, 0.2944, 0.3573, 0.3137, 0.3842, 0.1801, 0.4018, 0.1663, 0.408, 0.1726, 0.396, 0.1905, 0.319, 0.3395, 0.3147, 0.3155, 0.3573, 0.3137, 0.3584, 0.3333, 0.3688, 0.1941, 0.3842, 0.1801, 0.396, 0.1905, 0.386, 0.2071, 0.4044, 0.443, 0.3872, 0.4205, 0.4056, 0.4126, 0.4138, 0.4377, 0.3579, 0.2944, 0.3588, 0.2878, 0.3624, 0.2947, 0.408, 0.1726, 0.4243, 0.1518, 0.4157, 0.1766, 0.4242, 0.4639, 0.4044, 0.443, 0.4138, 0.4377, 0.3573, 0.3137, 0.3579, 0.2944, 0.3624, 0.2947, 0.3857, 0.3138, 0.396, 0.1905, 0.408, 0.1726, 0.4157, 0.1766, 0.4097, 0.1967, 0.3584, 0.3333, 0.3573, 0.3137, 0.3857, 0.3138, 0.3924, 0.314, 0.3925, 0.3307, 0.386, 0.2071, 0.396, 0.1905, 0.4097, 0.1967, 0.4047, 0.2146, 0.3615, 0.3534, 0.3584, 0.3333, 0.3925, 0.3307, 0.3938, 0.3488, 0.3773, 0.2235, 0.386, 0.2071, 0.4047, 0.2146, 0.4006, 0.2314, 0.3666, 0.3744, 0.3615, 0.3534, 0.3938, 0.3488, 0.3961, 0.3683, 0.3743, 0.3973, 0.3666, 0.3744, 0.3961, 0.3683, 0.3998, 0.3895, 0.3872, 0.4205, 0.3743, 0.3973, 0.3998, 0.3895, 0.4056, 0.4126, 0.4006, 0.2314, 0.4047, 0.2146, 0.4242, 0.2171, 0.3961, 0.3683, 0.3938, 0.3488, 0.4241, 0.3474, 0.4242, 0.3664, 0.3998, 0.3895, 0.3961, 0.3683, 0.4242, 0.3664, 0.4242, 0.3872, 0.4056, 0.4126, 0.3998, 0.3895, 0.4242, 0.3872, 0.4242, 0.4103, 0.08025, 0.8526, 0.06812, 0.8544, 0.06764, 0.8426, 0.07876, 0.8415, 0.4138, 0.4377, 0.4056, 0.4126, 0.4242, 0.4103, 0.4242, 0.436, 0.06077, 0.8512, 0.03085, 0.8153, 0.03869, 0.8083, 0.06764, 0.8426, 0.4157, 0.1766, 0.4243, 0.1518, 0.4242, 0.178, 0.4242, 0.4639, 0.4138, 0.4377, 0.4242, 0.436, 0.08028, 0.8535, 0.08025, 0.8526, 0.1337, 0.8537, 0.4097, 0.1967, 0.4157, 0.1766, 0.4242, 0.178, 0.4242, 0.1987, 0.3925, 0.3307, 0.3924, 0.314, 0.424, 0.3133, 0.4241, 0.3299, 0.4047, 0.2146, 0.4097, 0.1967, 0.4242, 0.1987, 0.4242, 0.2171, 0.3938, 0.3488, 0.3925, 0.3307, 0.4241, 0.3299, 0.4241, 0.3474, 0.3495, 0.7882, 0.3502, 0.8046, 0.3206, 0.8004, 0.3206, 0.7876, 0.3521, 0.771, 0.3495, 0.7882, 0.3206, 0.7876, 0.3216, 0.774, 0.3565, 0.7518, 0.3521, 0.771, 0.3216, 0.774, 0.3236, 0.7568, 0.3502, 0.8046, 0.356, 0.8244, 0.323, 0.8189, 0.3206, 0.8004, 0.3284, 0.6908, 0.3453, 0.7107, 0.3128, 0.7254, 0.3013, 0.7144, 0.3384, 0.862, 0.327, 0.8839, 0.3001, 0.8607, 0.3082, 0.8484, 0.3846, 0.7715, 0.3828, 0.7884, 0.3655, 0.7888, 0.3681, 0.7697, 0.3857, 0.7487, 0.3846, 0.7715, 0.3681, 0.7697, 0.3719, 0.7498, 0.3795, 0.8038, 0.385, 0.8276, 0.3717, 0.8261, 0.3651, 0.8066, 0.3858, 0.7311, 0.3857, 0.7487, 0.3719, 0.7498, 0.3716, 0.7336, 0.2197, 0.1663, 0.2476, 0.1662, 0.2435, 0.2006, 0.2285, 0.2007, 0.3282, 0.2444, 0.3193, 0.2674, 0.2861, 0.2636, 0.2764, 0.2338, 0.2476, 0.1662, 0.275, 0.1636, 0.2662, 0.2126, 0.2435, 0.2006, 0.275, 0.1636, 0.2924, 0.2117, 0.2718, 0.2229, 0.2662, 0.2126, 0.3193, 0.2674, 0.315, 0.291, 0.2828, 0.2782, 0.2861, 0.2636, 0.1796, 0.2191, 0.1919, 0.164, 0.2101, 0.2138, 0.2073, 0.2272, 0.1919, 0.164, 0.2197, 0.1663, 0.2285, 0.2007, 0.2101, 0.2138, 0.2924, 0.2117, 0.3282, 0.2444, 0.2764, 0.2338, 0.2718, 0.2229, 0.315, 0.291, 0.3147, 0.3155, 0.264, 0.2936, 0.2828, 0.2782, 0.3147, 0.3155, 0.2628, 0.3271, 0.2525, 0.3003, 0.264, 0.2936, 0.4316, 0.7323, 0.4304, 0.7486, 0.404, 0.7479, 0.4044, 0.7303, 0.4211, 0.7989, 0.4255, 0.8284, 0.4023, 0.8293, 0.397, 0.802, 0.4304, 0.7486, 0.4277, 0.7756, 0.4043, 0.7732, 0.404, 0.7479, 0.4277, 0.7756, 0.4279, 0.7884, 0.4037, 0.7889, 0.4043, 0.7732, 0.4255, 0.8284, 0.4269, 0.8437, 0.4026, 0.8454, 0.4023, 0.8293, 0.4423, 0.6914, 0.4353, 0.7068, 0.4083, 0.7022, 0.4127, 0.6749, 0.4353, 0.7068, 0.4316, 0.7323, 0.4044, 0.7303, 0.4083, 0.7022, 0.4279, 0.7884, 0.4211, 0.7989, 0.397, 0.802, 0.4037, 0.7889, 0.4269, 0.8437, 0.4297, 0.8713, 0.3984, 0.8763, 0.4026, 0.8454, 0.4297, 0.8713, 0.4423, 0.8818, 0.4127, 0.8987, 0.3984, 0.8763, 0.4044, 0.7303, 0.404, 0.7479, 0.3857, 0.7487, 0.3858, 0.7311, 0.397, 0.802, 0.4023, 0.8293, 0.385, 0.8276, 0.3795, 0.8038, 0.404, 0.7479, 0.4043, 0.7732, 0.3846, 0.7715, 0.3857, 0.7487, 0.4043, 0.7732, 0.4037, 0.7889, 0.3828, 0.7884, 0.3846, 0.7715, 0.4023, 0.8293, 0.4026, 0.8454, 0.3849, 0.8449, 0.385, 0.8276, 0.4127, 0.6749, 0.4083, 0.7022, 0.3845, 0.7016, 0.3786, 0.6713, 0.4083, 0.7022, 0.4044, 0.7303, 0.3858, 0.7311, 0.3845, 0.7016, 0.4037, 0.7889, 0.397, 0.802, 0.3795, 0.8038, 0.3828, 0.7884, 0.4026, 0.8454, 0.3984, 0.8763, 0.3752, 0.8739, 0.3849, 0.8449, 0.3984, 0.8763, 0.4127, 0.8987, 0.3782, 0.9034, 0.3752, 0.8739, 0.2993, 0.7055, 0.295, 0.7299, 0.2761, 0.7299, 0.2718, 0.7055, 0.2388, 0.8795, 0.2636, 0.8795, 0.2636, 0.8893, 0.2388, 0.8893, 0.2718, 0.6957, 0.2993, 0.6957, 0.2993, 0.7055, 0.2718, 0.7055, 0.8696, 0.5473, 0.8696, 0.5224, 0.8794, 0.5224, 0.8794, 0.5473, 0.8452, 0.5473, 0.8452, 0.5224, 0.8696, 0.5224, 0.8696, 0.5473, 0.2718, 0.6713, 0.2993, 0.6713, 0.2993, 0.6957, 0.2718, 0.6957, 0.2388, 0.8552, 0.2636, 0.8552, 0.2636, 0.8795, 0.2388, 0.8795, 0.295, 0.8476, 0.2761, 0.8476, 0.2761, 0.8232, 0.295, 0.8232, 0.295, 0.7964, 0.2761, 0.7964, 0.2761, 0.7866, 0.295, 0.7866, 0.295, 0.801, 0.2761, 0.801, 0.2761, 0.7964, 0.295, 0.7964, 0.2857, 0.8893, 0.2857, 0.8795, 0.2904, 0.8795, 0.2904, 0.8893, 0.2761, 0.782, 0.295, 0.782, 0.295, 0.7866, 0.2761, 0.7866, 0.8794, 0.5694, 0.8794, 0.5473, 0.8943, 0.5473, 0.8943, 0.5694, 0.2636, 0.8893, 0.2636, 0.8795, 0.2857, 0.8795, 0.2857, 0.8893, 0.295, 0.8232, 0.2761, 0.8232, 0.2761, 0.801, 0.295, 0.801, 0.8696, 0.5473, 0.8794, 0.5473, 0.8794, 0.5694, 0.8696, 0.5694, 0.2761, 0.7449, 0.295, 0.7449, 0.295, 0.767, 0.2761, 0.767, 0.2761, 0.7299, 0.295, 0.7299, 0.295, 0.7449, 0.2761, 0.7449, 0.2636, 0.8893, 0.2857, 0.8893, 0.2857, 0.9043, 0.2636, 0.9043, 0.295, 0.782, 0.2761, 0.782, 0.2761, 0.767, 0.295, 0.767, 0.4327, 0.8702, 0.4449, 0.8801, 0.4423, 0.8818, 0.4297, 0.8713, 0.4298, 0.8434, 0.4327, 0.8702, 0.4297, 0.8713, 0.4269, 0.8437, 0.4306, 0.7884, 0.4238, 0.7987, 0.4211, 0.7989, 0.4279, 0.7884, 0.4382, 0.7076, 0.4346, 0.7325, 0.4316, 0.7323, 0.4353, 0.7068, 0.4449, 0.693, 0.4382, 0.7076, 0.4353, 0.7068, 0.4423, 0.6914, 0.4282, 0.8281, 0.4298, 0.8434, 0.4269, 0.8437, 0.4255, 0.8284, 0.4304, 0.7758, 0.4306, 0.7884, 0.4279, 0.7884, 0.4277, 0.7756, 0.4334, 0.7489, 0.4304, 0.7758, 0.4277, 0.7756, 0.4304, 0.7486, 0.4238, 0.7987, 0.4282, 0.8281, 0.4255, 0.8284, 0.4211, 0.7989, 0.4346, 0.7325, 0.4334, 0.7489, 0.4304, 0.7486, 0.4316, 0.7323, 0.3004, 0.9119, 0.3108, 0.9065, 0.3202, 0.9064, 0.3197, 0.9121, 0.3001, 0.9218, 0.3004, 0.9119, 0.3197, 0.9121, 0.3198, 0.922, 0.3094, 0.9313, 0.3001, 0.9218, 0.3198, 0.922, 0.32, 0.9313, 0.3197, 0.9121, 0.3202, 0.9064, 0.329, 0.9042, 0.3391, 0.9117, 0.3198, 0.922, 0.3197, 0.9121, 0.3391, 0.9117, 0.3395, 0.9216, 0.32, 0.9313, 0.3198, 0.922, 0.3395, 0.9216, 0.3299, 0.9307, 0.356, 0.8244, 0.3532, 0.8407, 0.3195, 0.8319, 0.323, 0.8189, 0.3537, 0.7352, 0.3565, 0.7518, 0.3236, 0.7568, 0.32, 0.7436, 0.3532, 0.8407, 0.3384, 0.862, 0.3082, 0.8484, 0.3195, 0.8319, 0.3453, 0.7107, 0.3537, 0.7352, 0.32, 0.7436, 0.3128, 0.7254, 0.3661, 0.7059, 0.3716, 0.7336, 0.3537, 0.7352, 0.3453, 0.7107, 0.3712, 0.8428, 0.3578, 0.867, 0.3384, 0.862, 0.3532, 0.8407, 0.3716, 0.7336, 0.3719, 0.7498, 0.3565, 0.7518, 0.3537, 0.7352, 0.3717, 0.8261, 0.3712, 0.8428, 0.3532, 0.8407, 0.356, 0.8244, 0.3578, 0.867, 0.3501, 0.8974, 0.327, 0.8839, 0.3384, 0.862, 0.3514, 0.6772, 0.3661, 0.7059, 0.3453, 0.7107, 0.3284, 0.6908, 0.3651, 0.8066, 0.3717, 0.8261, 0.356, 0.8244, 0.3502, 0.8046, 0.3719, 0.7498, 0.3681, 0.7697, 0.3521, 0.771, 0.3565, 0.7518, 0.3681, 0.7697, 0.3655, 0.7888, 0.3495, 0.7882, 0.3521, 0.771, 0.3655, 0.7888, 0.3651, 0.8066, 0.3502, 0.8046, 0.3495, 0.7882, 0.8643, 0.3924, 0.8549, 0.3939, 0.8602, 0.3799, 0.8703, 0.3825, 0.5854, 0.9191, 0.5607, 0.9175, 0.5927, 0.9044, 0.6065, 0.9094, 0.461, 0.9054, 0.4636, 0.8814, 0.472, 0.8737, 0.4723, 0.8948, 0.845, 0.2701, 0.849, 0.2434, 0.8797, 0.2479, 0.8784, 0.2757, 0.4457, 0.9188, 0.461, 0.9054, 0.4723, 0.8948, 0.4745, 0.9148, 0.6103, 0.9203, 0.5854, 0.9191, 0.6065, 0.9094, 0.6276, 0.9203, 0.8549, 0.3939, 0.845, 0.3924, 0.8511, 0.3757, 0.8602, 0.3799, 0.849, 0.2434, 0.8546, 0.2171, 0.8835, 0.2203, 0.8797, 0.2479, 0.8784, 0.2757, 0.8797, 0.2479, 0.9151, 0.249, 0.9128, 0.2757, 0.6276, 0.9203, 0.6065, 0.9094, 0.6228, 0.8804, 0.6441, 0.8912, 0.8797, 0.2479, 0.8835, 0.2203, 0.9184, 0.2217, 0.9151, 0.249, 0.8703, 0.3825, 0.8602, 0.3799, 0.8738, 0.3483, 0.877, 0.3735, 0.877, 0.3735, 0.8738, 0.3483, 0.9132, 0.3599, 0.9132, 0.3945, 0.6065, 0.9094, 0.5927, 0.9044, 0.6096, 0.8737, 0.6228, 0.8804, 0.4723, 0.8948, 0.472, 0.8737, 0.514, 0.8794, 0.5146, 0.9019, 0.6992, 0.8835, 0.6528, 0.9073, 0.6463, 0.894, 0.6717, 0.8835, 0.6749, 0.9234, 0.6902, 0.9024, 0.7313, 0.9079, 0.7159, 0.9288, 0.6992, 0.8835, 0.6902, 0.9024, 0.6749, 0.9234, 0.666, 0.9271, 0.6528, 0.9073, 0.5146, 0.9019, 0.514, 0.8794, 0.5242, 0.8837, 0.5579, 0.8995, 0.5161, 0.9236, 0.5146, 0.9019, 0.5579, 0.8995, 0.56, 0.9196, 0.5579, 0.8995, 0.5242, 0.8837, 0.5572, 0.8737, 0.9184, 0.2217, 0.8835, 0.2203, 0.879, 0.1781, 0.9233, 0.1806, 0.8703, 0.3825, 0.877, 0.3735, 0.9132, 0.3945, 0.9066, 0.4038, 0.6902, 0.9024, 0.6992, 0.8835, 0.7402, 0.8889, 0.7313, 0.9079, 0.4745, 0.9148, 0.4723, 0.8948, 0.5146, 0.9019, 0.5161, 0.9236, 0.05263, 0.7364, 0.09481, 0.7223, 0.0905, 0.746, 0.1337, 0.8537, 0.08025, 0.8526, 0.07876, 0.8415, 0.1337, 0.845, 0.006145, 0.7368, 0.04898, 0.7267, 0.05263, 0.7364, 0.0115, 0.7463, 0.02526, 0.8043, 0.0116, 0.7809, 0.02197, 0.778, 0.03482, 0.7988, 0.08025, 0.8526, 0.08028, 0.8535, 0.06812, 0.8544, 0.4006, 0.2314, 0.3696, 0.2401, 0.3773, 0.2235, 0.09444, 0.7124, 0.131, 0.6908, 0.1336, 0.7062, 0.09481, 0.7223, 0.0116, 0.7809, 0.0003878, 0.7481, 0.0115, 0.7463, 0.02197, 0.778, 0.03085, 0.8153, 0.02526, 0.8043, 0.03482, 0.7988, 0.03869, 0.8083, 0.04898, 0.7267, 0.09444, 0.7124, 0.09481, 0.7223, 0.05263, 0.7364, 0.0447, 0.7595, 0.05263, 0.7364, 0.0905, 0.746, 0.08669, 0.7691, 0.03853, 0.7829, 0.0447, 0.7595, 0.08669, 0.7691, 0.08335, 0.7917, 0.8518, 0.8835, 0.8841, 0.8934, 0.8804, 0.9024, 0.8489, 0.8928, 0.9059, 0.7136, 0.868, 0.7136, 0.868, 0.706, 0.9059, 0.706, 0.8603, 0.7872, 0.8611, 0.7745, 0.867, 0.7753, 0.8662, 0.7881, 0.185, 0.8987, 0.1403, 0.9119, 0.1352, 0.8952, 0.1767, 0.8838, 0.03482, 0.7988, 0.02197, 0.778, 0.03853, 0.7829, 0.1337, 0.845, 0.07876, 0.8415, 0.08089, 0.8162, 0.1337, 0.8203, 0.06764, 0.8426, 0.03869, 0.8083, 0.08089, 0.8162, 0.07876, 0.8415, 0.03869, 0.8083, 0.03482, 0.7988, 0.03853, 0.7829, 0.08335, 0.7917, 0.08089, 0.8162, 0.02197, 0.778, 0.0115, 0.7463, 0.0447, 0.7595, 0.03853, 0.7829, 0.1336, 0.7062, 0.1336, 0.7243, 0.09481, 0.7223, 0.0115, 0.7463, 0.05263, 0.7364, 0.0447, 0.7595, 0.1284, 0.7669, 0.1284, 0.7539, 0.1337, 0.749, 0.1337, 0.7725, 0.0949, 0.7515, 0.09277, 0.7643, 0.08669, 0.7691, 0.0905, 0.746, 0.1284, 0.7539, 0.0949, 0.7515, 0.0905, 0.746, 0.1337, 0.749, 0.09277, 0.7643, 0.1284, 0.7669, 0.1337, 0.7725, 0.08669, 0.7691, 0.868, 0.706, 0.8693, 0.6923, 0.9048, 0.6923, 0.9059, 0.706, 0.8603, 0.7052, 0.8617, 0.6915, 0.8693, 0.6923, 0.868, 0.706, 0.9124, 0.6917, 0.9136, 0.7054, 0.9059, 0.706, 0.9048, 0.6923, 0.8693, 0.6846, 0.9048, 0.6846, 0.9048, 0.6923, 0.8693, 0.6923, 0.08778, 0.8038, 0.09014, 0.8155, 0.08089, 0.8162, 0.08335, 0.7917, 0.1337, 0.7973, 0.08778, 0.8038, 0.08335, 0.7917, 0.1337, 0.7963, 0.09014, 0.8155, 0.1337, 0.8079, 0.1337, 0.8203, 0.08089, 0.8162, 0.1352, 0.8952, 0.1326, 0.8835, 0.1767, 0.8722, 0.1767, 0.8838, 0.1181, 0.8986, 0.1155, 0.8869, 0.1326, 0.8835, 0.1352, 0.8952, 0.1284, 0.8666, 0.1762, 0.8552, 0.1767, 0.8722, 0.1326, 0.8835, 0.09147, 0.775, 0.08971, 0.7868, 0.08335, 0.7917, 0.08669, 0.7691, 0.08971, 0.7868, 0.1278, 0.79, 0.1337, 0.7963, 0.08335, 0.7917, 0.1278, 0.79, 0.1279, 0.7778, 0.1337, 0.7725, 0.1337, 0.7963, 0.1279, 0.7778, 0.09147, 0.775, 0.08669, 0.7691, 0.1337, 0.7725, 0.8662, 0.7881, 0.867, 0.7753, 0.9057, 0.7753, 0.9063, 0.7881, 0.9116, 0.7747, 0.9122, 0.7874, 0.9063, 0.7881, 0.9057, 0.7753, 0.8678, 0.7695, 0.9066, 0.7695, 0.9057, 0.7753, 0.867, 0.7753, 0.9072, 0.7939, 0.8671, 0.7939, 0.8662, 0.7881, 0.9063, 0.7881, 0.1018, 0.7266, 0.09787, 0.7365, 0.0905, 0.746, 0.09481, 0.7223, 0.1336, 0.7344, 0.1018, 0.7266, 0.09481, 0.7223, 0.1336, 0.7243, 0.09787, 0.7365, 0.1337, 0.7451, 0.1337, 0.749, 0.0905, 0.746, 0.8443, 0.903, 0.8489, 0.8928, 0.8804, 0.9024, 0.8804, 0.9134, 0.8786, 0.9229, 0.8417, 0.9123, 0.8443, 0.903, 0.8804, 0.9134, 0.8355, 0.899, 0.84, 0.8888, 0.8489, 0.8928, 0.8443, 0.903, 0.7331, 0.5567, 0.7577, 0.5598, 0.7577, 0.5947, 0.7331, 0.5978, 0.8444, 0.5598, 0.8444, 0.5947, 0.7577, 0.5947, 0.7577, 0.5598, 0.7438, 0.4706, 0.7684, 0.4737, 0.7577, 0.5598, 0.7331, 0.5567, 0.7684, 0.6808, 0.7438, 0.6839, 0.7331, 0.5978, 0.7577, 0.5947, 0.558, 0.6071, 0.5332, 0.6076, 0.5332, 0.5582, 0.558, 0.5586, 0.4457, 0.6076, 0.4457, 0.5582, 0.5332, 0.5582, 0.5332, 0.6076, 0.5597, 0.6946, 0.5349, 0.6951, 0.5332, 0.6076, 0.558, 0.6071, 0.5349, 0.4706, 0.5597, 0.4711, 0.558, 0.5586, 0.5332, 0.5582, 0.9011, 0.8384, 0.9018, 0.8269, 0.9088, 0.8203, 0.9074, 0.845, 0.8674, 0.8269, 0.868, 0.8384, 0.8617, 0.845, 0.8603, 0.8203, 0.868, 0.8384, 0.9011, 0.8384, 0.9074, 0.845, 0.8617, 0.845, 0.9018, 0.8269, 0.8674, 0.8269, 0.8603, 0.8203, 0.9088, 0.8203, 0.5172, 0.7673, 0.5287, 0.7679, 0.5287, 0.801, 0.5172, 0.8017, 0.5282, 0.6959, 0.5396, 0.6965, 0.5287, 0.7679, 0.5172, 0.7673, 0.4457, 0.7918, 0.4457, 0.7574, 0.5172, 0.7673, 0.5172, 0.8017, 0.5407, 0.8722, 0.5293, 0.8729, 0.5172, 0.8017, 0.5287, 0.801, 0.7687, 0.04715, 0.758, 0.07709, 0.7309, 0.07194, 0.7424, 0.03381, 0.5418, 0.01867, 0.5664, 0.06638, 0.5394, 0.07577, 0.5172, 0.03438, 0.7941, 0.06213, 0.786, 0.08295, 0.758, 0.07709, 0.7687, 0.04715, 0.9996, 0.1152, 0.9281, 0.1053, 0.9281, 0.07225, 0.9996, 0.08213, 0.8192, 0.07811, 0.8149, 0.08886, 0.786, 0.08295, 0.7941, 0.06213, 0.6281, 0.004293, 0.624, 0.06169, 0.5954, 0.06162, 0.598, 0.003151, 0.4345, 0.1229, 0.4439, 0.1298, 0.4243, 0.1518, 0.8443, 0.09439, 0.8149, 0.08886, 0.8192, 0.07811, 0.6578, 0.007777, 0.6512, 0.06268, 0.624, 0.06169, 0.6281, 0.004293, 0.4505, 0.09592, 0.4661, 0.112, 0.4439, 0.1298, 0.4345, 0.1229, 0.6869, 0.01388, 0.6778, 0.06471, 0.6512, 0.06268, 0.6578, 0.007777, 0.4706, 0.07229, 0.4898, 0.09781, 0.4661, 0.112, 0.4505, 0.09592, 0.7151, 0.02261, 0.7043, 0.06779, 0.6778, 0.06471, 0.6869, 0.01388, 0.4932, 0.05199, 0.5141, 0.08606, 0.4898, 0.09781, 0.4706, 0.07229, 0.7424, 0.03381, 0.7309, 0.07194, 0.7043, 0.06779, 0.7151, 0.02261, 0.5172, 0.03438, 0.5394, 0.07577, 0.5141, 0.08606, 0.4932, 0.05199, 0.4661, 0.112, 0.4747, 0.1305, 0.4497, 0.1389, 0.4439, 0.1298, 0.6778, 0.06471, 0.6765, 0.1124, 0.6509, 0.1135, 0.6512, 0.06268, 0.4898, 0.09781, 0.4993, 0.1249, 0.4747, 0.1305, 0.4661, 0.112, 0.7043, 0.06779, 0.7024, 0.1112, 0.6765, 0.1124, 0.6778, 0.06471, 0.5141, 0.08606, 0.5239, 0.121, 0.4993, 0.1249, 0.4898, 0.09781, 0.7309, 0.07194, 0.7289, 0.1098, 0.7024, 0.1112, 0.7043, 0.06779, 0.7735, 0.6846, 0.7735, 0.7714, 0.7324, 0.7714, 0.7324, 0.6846, 0.758, 0.07709, 0.7563, 0.108, 0.7289, 0.1098, 0.7309, 0.07194, 0.5664, 0.06638, 0.5738, 0.1165, 0.5486, 0.1186, 0.5394, 0.07577, 0.786, 0.08295, 0.7853, 0.1054, 0.7563, 0.108, 0.758, 0.07709, 0.5954, 0.06162, 0.5995, 0.1151, 0.5738, 0.1165, 0.5664, 0.06638, 0.8149, 0.08886, 0.8149, 0.1005, 0.7853, 0.1054, 0.786, 0.08295, 0.624, 0.06169, 0.6252, 0.1142, 0.5995, 0.1151, 0.5954, 0.06162, 0.4439, 0.1298, 0.4497, 0.1389, 0.4243, 0.1518, 0.8443, 0.09439, 0.8149, 0.1005, 0.8149, 0.08886, 0.3569, 0.4706, 0.3569, 0.5582, 0.3084, 0.5582, 0.3084, 0.4706, 0.5738, 0.1165, 0.5724, 0.1644, 0.5471, 0.1595, 0.5486, 0.1186, 0.7853, 0.1054, 0.7929, 0.1412, 0.7633, 0.1396, 0.7563, 0.108, 0.5995, 0.1151, 0.5995, 0.167, 0.5724, 0.1644, 0.5738, 0.1165, 0.8149, 0.1005, 0.8189, 0.1264, 0.7929, 0.1412, 0.7853, 0.1054, 0.6252, 0.1142, 0.627, 0.1672, 0.5995, 0.167, 0.5995, 0.1151, 0.4497, 0.1389, 0.4519, 0.1487, 0.4243, 0.1518, 0.8443, 0.09439, 0.8189, 0.1264, 0.8149, 0.1005, 0.6509, 0.1135, 0.6545, 0.165, 0.627, 0.1672, 0.6252, 0.1142, 0.4747, 0.1305, 0.4767, 0.1492, 0.4519, 0.1487, 0.4497, 0.1389, 0.6765, 0.1124, 0.6815, 0.1605, 0.6545, 0.165, 0.6509, 0.1135, 0.4993, 0.1249, 0.5, 0.1514, 0.4767, 0.1492, 0.4747, 0.1305, 0.7024, 0.1112, 0.7082, 0.1548, 0.6815, 0.1605, 0.6765, 0.1124, 0.5239, 0.121, 0.5233, 0.155, 0.5, 0.1514, 0.4993, 0.1249, 0.7289, 0.1098, 0.7351, 0.148, 0.7082, 0.1548, 0.7024, 0.1112, 0.5486, 0.1186, 0.5471, 0.1595, 0.5233, 0.155, 0.5239, 0.121, 0.7563, 0.108, 0.7633, 0.1396, 0.7351, 0.148, 0.7289, 0.1098, 0.6815, 0.1605, 0.6949, 0.2111, 0.6665, 0.2195, 0.6545, 0.165, 0.8699, 0.6218, 0.8699, 0.6264, 0.8602, 0.6264, 0.8602, 0.6218, 0.7082, 0.1548, 0.7229, 0.2002, 0.6949, 0.2111, 0.6815, 0.1605, 0.5233, 0.155, 0.5125, 0.1857, 0.4928, 0.1755, 0.5, 0.1514, 0.7351, 0.148, 0.7502, 0.1867, 0.7229, 0.2002, 0.7082, 0.1548, 0.5471, 0.1595, 0.5328, 0.1975, 0.5125, 0.1857, 0.5233, 0.155, 0.7633, 0.1396, 0.7767, 0.1708, 0.7502, 0.1867, 0.7351, 0.148, 0.5724, 0.1644, 0.555, 0.2119, 0.5328, 0.1975, 0.5471, 0.1595, 0.05095, 0.6421, 0.06752, 0.6506, 0.04966, 0.6764, 0.02668, 0.6592, 0.06635, 0.6157, 0.07698, 0.6246, 0.06752, 0.6506, 0.05095, 0.6421, 0.4519, 0.1487, 0.4507, 0.1582, 0.4243, 0.1518, 0.4242, 0.4639, 0.4658, 0.4589, 0.4634, 0.4699, 0.1104, 0.5801, 0.1213, 0.5934, 0.1083, 0.6054, 0.1008, 0.5927, 0.4767, 0.1492, 0.4727, 0.1662, 0.4507, 0.1582, 0.4519, 0.1487, 0.1746, 0.5218, 0.1834, 0.5384, 0.1589, 0.5526, 0.1515, 0.5402, 0.8561, 0.487, 0.8598, 0.5212, 0.8506, 0.5217, 0.8461, 0.4884, 0.2013, 0.5063, 0.2147, 0.5306, 0.1834, 0.5384, 0.1746, 0.5218, 0.4507, 0.1582, 0.4466, 0.1664, 0.4243, 0.1518, 0.4242, 0.4639, 0.4639, 0.4478, 0.4658, 0.4589, 0.0793, 0.6042, 0.08916, 0.6133, 0.07698, 0.6246, 0.06635, 0.6157, 0.4727, 0.1662, 0.4641, 0.1803, 0.4466, 0.1664, 0.4507, 0.1582, 0.5759, 0.3543, 0.5294, 0.3392, 0.5335, 0.3152, 0.5855, 0.3264, 0.4928, 0.1755, 0.4793, 0.1943, 0.4641, 0.1803, 0.4727, 0.1662, 0.5628, 0.3802, 0.5228, 0.3624, 0.5294, 0.3392, 0.5759, 0.3543, 0.5125, 0.1857, 0.4933, 0.2089, 0.4793, 0.1943, 0.4928, 0.1755, 0.5466, 0.4038, 0.5137, 0.3855, 0.5228, 0.3624, 0.5628, 0.3802, 0.5328, 0.1975, 0.5067, 0.225, 0.4933, 0.2089, 0.5125, 0.1857, 0.5285, 0.4257, 0.5015, 0.4096, 0.5137, 0.3855, 0.5466, 0.4038, 0.555, 0.2119, 0.5195, 0.2443, 0.5067, 0.225, 0.5328, 0.1975, 0.5228, 0.3624, 0.4869, 0.3533, 0.49, 0.3332, 0.5294, 0.3392, 0.4933, 0.2089, 0.4706, 0.2236, 0.4621, 0.2072, 0.4793, 0.1943, 0.5137, 0.3855, 0.4819, 0.3743, 0.4869, 0.3533, 0.5228, 0.3624, 0.5067, 0.225, 0.478, 0.2403, 0.4706, 0.2236, 0.4933, 0.2089, 0.5015, 0.4096, 0.4741, 0.3972, 0.4819, 0.3743, 0.5137, 0.3855, 0.5195, 0.2443, 0.5084, 0.2488, 0.478, 0.2403, 0.5067, 0.225, 0.4878, 0.4301, 0.4613, 0.4205, 0.4741, 0.3972, 0.5015, 0.4096, 0.5285, 0.2672, 0.5004, 0.2731, 0.5084, 0.2488, 0.5195, 0.2443, 0.4639, 0.4478, 0.4441, 0.443, 0.4613, 0.4205, 0.4878, 0.4301, 0.533, 0.2907, 0.4905, 0.2946, 0.4894, 0.288, 0.5004, 0.2731, 0.5285, 0.2672, 0.4466, 0.1664, 0.4403, 0.1727, 0.4243, 0.1518, 0.4242, 0.4639, 0.4441, 0.443, 0.4639, 0.4478, 0.5335, 0.3152, 0.4912, 0.3137, 0.4905, 0.2946, 0.533, 0.2907, 0.4641, 0.1803, 0.4522, 0.1906, 0.4403, 0.1727, 0.4466, 0.1664, 0.5294, 0.3392, 0.49, 0.3332, 0.4912, 0.3137, 0.5335, 0.3152, 0.4793, 0.1943, 0.4621, 0.2072, 0.4522, 0.1906, 0.4641, 0.1803, 0.4441, 0.443, 0.4346, 0.4377, 0.4429, 0.4126, 0.4613, 0.4205, 0.4905, 0.2946, 0.4861, 0.295, 0.4894, 0.288, 0.4403, 0.1727, 0.4326, 0.1766, 0.4243, 0.1518, 0.4242, 0.4639, 0.4346, 0.4377, 0.4441, 0.443, 0.4912, 0.3137, 0.4625, 0.3134, 0.4861, 0.295, 0.4905, 0.2946, 0.4522, 0.1906, 0.4386, 0.1968, 0.4326, 0.1766, 0.4403, 0.1727, 0.49, 0.3332, 0.4557, 0.3306, 0.4557, 0.3137, 0.4625, 0.3134, 0.4912, 0.3137, 0.4621, 0.2072, 0.4435, 0.2145, 0.4386, 0.1968, 0.4522, 0.1906, 0.4869, 0.3533, 0.4545, 0.3488, 0.4557, 0.3306, 0.49, 0.3332, 0.4706, 0.2236, 0.4477, 0.2311, 0.4435, 0.2145, 0.4621, 0.2072, 0.4819, 0.3743, 0.4522, 0.3682, 0.4545, 0.3488, 0.4869, 0.3533, 0.4741, 0.3972, 0.4485, 0.3895, 0.4522, 0.3682, 0.4819, 0.3743, 0.4613, 0.4205, 0.4429, 0.4126, 0.4485, 0.3895, 0.4741, 0.3972, 0.4477, 0.2311, 0.4242, 0.2171, 0.4435, 0.2145, 0.4522, 0.3682, 0.4242, 0.3664, 0.4241, 0.3474, 0.4545, 0.3488, 0.4485, 0.3895, 0.4242, 0.3872, 0.4242, 0.3664, 0.4522, 0.3682, 0.4429, 0.4126, 0.4242, 0.4103, 0.4242, 0.3872, 0.4485, 0.3895, 0.1871, 0.8526, 0.1886, 0.8415, 0.1997, 0.8426, 0.1992, 0.8544, 0.4346, 0.4377, 0.4242, 0.436, 0.4242, 0.4103, 0.4429, 0.4126, 0.2066, 0.8512, 0.1997, 0.8426, 0.2286, 0.8083, 0.2365, 0.8153, 0.4326, 0.1766, 0.4242, 0.178, 0.4243, 0.1518, 0.4242, 0.4639, 0.4242, 0.436, 0.4346, 0.4377, 0.1871, 0.8535, 0.1337, 0.8537, 0.1871, 0.8526, 0.4386, 0.1968, 0.4242, 0.1987, 0.4242, 0.178, 0.4326, 0.1766, 0.4557, 0.3306, 0.4241, 0.3299, 0.424, 0.3133, 0.4557, 0.3137, 0.4435, 0.2145, 0.4242, 0.2171, 0.4242, 0.1987, 0.4386, 0.1968, 0.4545, 0.3488, 0.4241, 0.3474, 0.4241, 0.3299, 0.4557, 0.3306, 0.1323, 0.6051, 0.1518, 0.6264, 0.1422, 0.6349, 0.1195, 0.6153, 0.1436, 0.5918, 0.1614, 0.6167, 0.1518, 0.6264, 0.1323, 0.6051, 0.1552, 0.5759, 0.173, 0.604, 0.1614, 0.6167, 0.1436, 0.5918, 0.1195, 0.6153, 0.1422, 0.6349, 0.1266, 0.6452, 0.1008, 0.624, 0.2196, 0.557, 0.2196, 0.5928, 0.2038, 0.5914, 0.1935, 0.5573, 0.08405, 0.662, 0.1142, 0.6758, 0.1102, 0.69, 0.07502, 0.6849, 0.1218, 0.5677, 0.1341, 0.5788, 0.1213, 0.5934, 0.1104, 0.5801, 0.1383, 0.5518, 0.1465, 0.5629, 0.1341, 0.5788, 0.1218, 0.5677, 0.1008, 0.5927, 0.1083, 0.6054, 0.08916, 0.6133, 0.0793, 0.6042, 0.1515, 0.5402, 0.1589, 0.5526, 0.1465, 0.5629, 0.1383, 0.5518, 0.627, 0.1672, 0.6182, 0.2012, 0.6034, 0.201, 0.5995, 0.167, 0.5195, 0.2443, 0.5709, 0.2337, 0.5616, 0.2631, 0.5285, 0.2672, 0.5995, 0.167, 0.6034, 0.201, 0.5809, 0.2127, 0.5724, 0.1644, 0.5724, 0.1644, 0.5809, 0.2127, 0.5754, 0.2229, 0.555, 0.2119, 0.5285, 0.2672, 0.5616, 0.2631, 0.565, 0.2777, 0.533, 0.2907, 0.6665, 0.2195, 0.639, 0.2275, 0.6363, 0.2142, 0.6545, 0.165, 0.6545, 0.165, 0.6363, 0.2142, 0.6182, 0.2012, 0.627, 0.1672, 0.555, 0.2119, 0.5754, 0.2229, 0.5709, 0.2337, 0.5195, 0.2443, 0.533, 0.2907, 0.565, 0.2777, 0.584, 0.2929, 0.5335, 0.3152, 0.5335, 0.3152, 0.584, 0.2929, 0.5955, 0.2995, 0.5855, 0.3264, 0.1205, 0.5065, 0.1399, 0.5256, 0.1269, 0.5375, 0.109, 0.518, 0.07722, 0.5581, 0.09075, 0.5784, 0.06665, 0.5923, 0.05207, 0.5743, 0.109, 0.518, 0.1269, 0.5375, 0.1076, 0.5539, 0.09044, 0.5379, 0.09044, 0.5379, 0.1076, 0.5539, 0.09615, 0.5647, 0.08062, 0.5462, 0.05207, 0.5743, 0.06665, 0.5923, 0.05436, 0.6026, 0.03961, 0.5833, 0.1443, 0.4715, 0.1761, 0.483, 0.1585, 0.5043, 0.1373, 0.4869, 0.1373, 0.4869, 0.1585, 0.5043, 0.1399, 0.5256, 0.1205, 0.5065, 0.08062, 0.5462, 0.09615, 0.5647, 0.09075, 0.5784, 0.07722, 0.5581, 0.03961, 0.5833, 0.05436, 0.6026, 0.0338, 0.6262, 0.01704, 0.5993, 0.01704, 0.5993, 0.0338, 0.6262, 0.007524, 0.6301, 0.0007874, 0.5967, 0.1399, 0.5256, 0.1515, 0.5402, 0.1383, 0.5518, 0.1269, 0.5375, 0.09075, 0.5784, 0.1008, 0.5927, 0.0793, 0.6042, 0.06665, 0.5923, 0.1269, 0.5375, 0.1383, 0.5518, 0.1218, 0.5677, 0.1076, 0.5539, 0.1076, 0.5539, 0.1218, 0.5677, 0.1104, 0.5801, 0.09615, 0.5647, 0.06665, 0.5923, 0.0793, 0.6042, 0.06635, 0.6157, 0.05436, 0.6026, 0.1761, 0.483, 0.2013, 0.5063, 0.1746, 0.5218, 0.1585, 0.5043, 0.1585, 0.5043, 0.1746, 0.5218, 0.1515, 0.5402, 0.1399, 0.5256, 0.09615, 0.5647, 0.1104, 0.5801, 0.1008, 0.5927, 0.09075, 0.5784, 0.05436, 0.6026, 0.06635, 0.6157, 0.05095, 0.6421, 0.0338, 0.6262, 0.0338, 0.6262, 0.05095, 0.6421, 0.02668, 0.6592, 0.007524, 0.6301, 0.601, 0.73, 0.6285, 0.73, 0.6242, 0.7545, 0.6053, 0.7545, 0.8968, 0.6516, 0.8968, 0.6613, 0.872, 0.6613, 0.872, 0.6516, 0.6285, 0.7203, 0.6285, 0.73, 0.601, 0.73, 0.601, 0.7203, 0.8699, 0.5996, 0.8602, 0.5996, 0.8602, 0.5748, 0.8699, 0.5748, 0.8943, 0.5996, 0.8699, 0.5996, 0.8699, 0.5748, 0.8943, 0.5748, 0.6285, 0.6959, 0.6285, 0.7203, 0.601, 0.7203, 0.601, 0.6959, 0.8968, 0.6272, 0.8968, 0.6516, 0.872, 0.6516, 0.872, 0.6272, 0.6053, 0.8721, 0.6053, 0.8477, 0.6242, 0.8477, 0.6242, 0.8721, 0.6053, 0.821, 0.6053, 0.8112, 0.6242, 0.8112, 0.6242, 0.821, 0.6053, 0.8256, 0.6053, 0.821, 0.6242, 0.821, 0.6242, 0.8256, 0.8498, 0.6613, 0.8452, 0.6613, 0.8452, 0.6516, 0.8498, 0.6516, 0.6242, 0.8066, 0.6242, 0.8112, 0.6053, 0.8112, 0.6053, 0.8066, 0.8602, 0.6218, 0.8452, 0.6218, 0.8452, 0.5996, 0.8602, 0.5996, 0.872, 0.6613, 0.8498, 0.6613, 0.8498, 0.6516, 0.872, 0.6516, 0.6053, 0.8477, 0.6053, 0.8256, 0.6242, 0.8256, 0.6242, 0.8477, 0.8699, 0.5996, 0.8699, 0.6218, 0.8602, 0.6218, 0.8602, 0.5996, 0.6242, 0.7695, 0.6242, 0.7916, 0.6053, 0.7916, 0.6053, 0.7695, 0.6242, 0.7545, 0.6242, 0.7695, 0.6053, 0.7695, 0.6053, 0.7545, 0.872, 0.6613, 0.872, 0.6763, 0.8498, 0.6763, 0.8498, 0.6613, 0.6053, 0.8066, 0.6053, 0.7916, 0.6242, 0.7916, 0.6242, 0.8066, 0.01583, 0.5963, 0.01704, 0.5993, 0.0007874, 0.5967, 0.0003878, 0.5937, 0.03798, 0.5809, 0.03961, 0.5833, 0.01704, 0.5993, 0.01583, 0.5963, 0.07889, 0.5442, 0.08062, 0.5462, 0.07722, 0.5581, 0.07556, 0.556, 0.1348, 0.4852, 0.1373, 0.4869, 0.1205, 0.5065, 0.1184, 0.5043, 0.1413, 0.4706, 0.1443, 0.4715, 0.1373, 0.4869, 0.1348, 0.4852, 0.0505, 0.572, 0.05207, 0.5743, 0.03961, 0.5833, 0.03798, 0.5809, 0.08851, 0.536, 0.09044, 0.5379, 0.08062, 0.5462, 0.07889, 0.5442, 0.1068, 0.5161, 0.109, 0.518, 0.09044, 0.5379, 0.08851, 0.536, 0.07556, 0.556, 0.07722, 0.5581, 0.05207, 0.5743, 0.0505, 0.572, 0.1184, 0.5043, 0.1205, 0.5065, 0.109, 0.518, 0.1068, 0.5161, 0.8606, 0.8652, 0.88, 0.865, 0.8805, 0.8707, 0.871, 0.8706, 0.8603, 0.8553, 0.88, 0.8551, 0.88, 0.865, 0.8606, 0.8652, 0.8696, 0.8458, 0.8802, 0.8458, 0.88, 0.8551, 0.8603, 0.8553, 0.88, 0.865, 0.8993, 0.8654, 0.8892, 0.8729, 0.8805, 0.8707, 0.88, 0.8551, 0.8997, 0.8555, 0.8993, 0.8654, 0.88, 0.865, 0.8802, 0.8458, 0.8901, 0.8463, 0.8997, 0.8555, 0.88, 0.8551, 0.1008, 0.624, 0.1266, 0.6452, 0.1192, 0.6564, 0.09038, 0.6368, 0.1696, 0.5671, 0.1853, 0.598, 0.173, 0.604, 0.1552, 0.5759, 0.09038, 0.6368, 0.1192, 0.6564, 0.1142, 0.6758, 0.08405, 0.662, 0.1935, 0.5573, 0.2038, 0.5914, 0.1853, 0.598, 0.1696, 0.5671, 0.1834, 0.5384, 0.1935, 0.5573, 0.1696, 0.5671, 0.1589, 0.5526, 0.07698, 0.6246, 0.09038, 0.6368, 0.08405, 0.662, 0.06752, 0.6506, 0.1589, 0.5526, 0.1696, 0.5671, 0.1552, 0.5759, 0.1465, 0.5629, 0.08916, 0.6133, 0.1008, 0.624, 0.09038, 0.6368, 0.07698, 0.6246, 0.06752, 0.6506, 0.08405, 0.662, 0.07502, 0.6849, 0.04966, 0.6764, 0.2147, 0.5306, 0.2196, 0.557, 0.1935, 0.5573, 0.1834, 0.5384, 0.1083, 0.6054, 0.1195, 0.6153, 0.1008, 0.624, 0.08916, 0.6133, 0.1465, 0.5629, 0.1552, 0.5759, 0.1436, 0.5918, 0.1341, 0.5788, 0.1341, 0.5788, 0.1436, 0.5918, 0.1323, 0.6051, 0.1213, 0.5934, 0.1213, 0.5934, 0.1323, 0.6051, 0.1195, 0.6153, 0.1083, 0.6054, 0.8636, 0.4763, 0.8665, 0.4875, 0.8561, 0.487, 0.855, 0.4721, 0.9023, 0.4512, 0.8816, 0.4404, 0.8957, 0.4361, 0.927, 0.4508, 0.09938, 0.8869, 0.08804, 0.8763, 0.08837, 0.8552, 0.09676, 0.863, 0.8458, 0.3444, 0.845, 0.3106, 0.8727, 0.3133, 0.8727, 0.3444, 0.1147, 0.9003, 0.08586, 0.8963, 0.08804, 0.8763, 0.09938, 0.8869, 0.8774, 0.4512, 0.8601, 0.4503, 0.8816, 0.4404, 0.9023, 0.4512, 0.855, 0.4721, 0.8561, 0.487, 0.8461, 0.4884, 0.8452, 0.4706, 0.8727, 0.3444, 0.8727, 0.3133, 0.9006, 0.3136, 0.8996, 0.3427, 0.845, 0.3106, 0.8501, 0.2765, 0.8769, 0.2782, 0.8727, 0.3133, 0.8601, 0.4503, 0.845, 0.4204, 0.8668, 0.4107, 0.8816, 0.4404, 0.8727, 0.3133, 0.8769, 0.2782, 0.9043, 0.2789, 0.9006, 0.3136, 0.8665, 0.4875, 0.8702, 0.498, 0.8598, 0.5212, 0.8561, 0.487, 0.8702, 0.498, 0.911, 0.4885, 0.9009, 0.5217, 0.8598, 0.5212, 0.8816, 0.4404, 0.8668, 0.4107, 0.8804, 0.4046, 0.8957, 0.4361, 0.08804, 0.8763, 0.04579, 0.8834, 0.04633, 0.8609, 0.08837, 0.8552, 0.7934, 0.9282, 0.766, 0.9272, 0.741, 0.9158, 0.7479, 0.9028, 0.7706, 0.8875, 0.8118, 0.8835, 0.8264, 0.905, 0.7851, 0.909, 0.7934, 0.9282, 0.7479, 0.9028, 0.7618, 0.8835, 0.7706, 0.8875, 0.7851, 0.909, 0.04579, 0.8834, 0.002449, 0.881, 0.0361, 0.8652, 0.04633, 0.8609, 0.04428, 0.9051, 0.0003878, 0.9011, 0.002449, 0.881, 0.04579, 0.8834, 0.002449, 0.881, 0.00313, 0.8552, 0.0361, 0.8652, 0.09798, 0.929, 0.06037, 0.9464, 0.04428, 0.9051, 0.08586, 0.8963, 0.8665, 0.4875, 0.9074, 0.4777, 0.911, 0.4885, 0.8702, 0.498, 0.7851, 0.909, 0.8264, 0.905, 0.8347, 0.9242, 0.7934, 0.9282, 0.08586, 0.8963, 0.04428, 0.9051, 0.04579, 0.8834, 0.08804, 0.8763, 0.2147, 0.7364, 0.1768, 0.746, 0.1725, 0.7223, 0.1337, 0.8537, 0.1337, 0.845, 0.1886, 0.8415, 0.1871, 0.8526, 0.2612, 0.7368, 0.2558, 0.7463, 0.2147, 0.7364, 0.2183, 0.7267, 0.2421, 0.8043, 0.2325, 0.7988, 0.2453, 0.778, 0.2557, 0.7808, 0.1871, 0.8526, 0.1992, 0.8544, 0.1871, 0.8535, 0.4477, 0.2311, 0.4706, 0.2236, 0.478, 0.2403, 0.1729, 0.7124, 0.1725, 0.7223, 0.1336, 0.7062, 0.1363, 0.6908, 0.2557, 0.7808, 0.2453, 0.778, 0.2558, 0.7463, 0.2669, 0.7481, 0.2365, 0.8153, 0.2286, 0.8083, 0.2325, 0.7988, 0.2421, 0.8043, 0.2183, 0.7267, 0.2147, 0.7364, 0.1725, 0.7223, 0.1729, 0.7124, 0.2226, 0.7595, 0.1806, 0.7691, 0.1768, 0.746, 0.2147, 0.7364, 0.2288, 0.7829, 0.184, 0.7917, 0.1806, 0.7691, 0.2226, 0.7595, 0.9091, 0.8835, 0.912, 0.8928, 0.8804, 0.9024, 0.8768, 0.8934, 0.868, 0.7434, 0.868, 0.7358, 0.906, 0.7358, 0.9059, 0.7434, 0.9122, 0.762, 0.9064, 0.7628, 0.9056, 0.7501, 0.9114, 0.7493, 0.1685, 0.8987, 0.1767, 0.8838, 0.2182, 0.8952, 0.2131, 0.9119, 0.2325, 0.7988, 0.2288, 0.7829, 0.2453, 0.778, 0.1337, 0.845, 0.1337, 0.8203, 0.1864, 0.8162, 0.1886, 0.8415, 0.1997, 0.8426, 0.1886, 0.8415, 0.1864, 0.8162, 0.2286, 0.8083, 0.2286, 0.8083, 0.1864, 0.8162, 0.184, 0.7917, 0.2288, 0.7829, 0.2325, 0.7988, 0.2453, 0.778, 0.2288, 0.7829, 0.2226, 0.7595, 0.2558, 0.7463, 0.1336, 0.7062, 0.1725, 0.7223, 0.1336, 0.7243, 0.2558, 0.7463, 0.2226, 0.7595, 0.2147, 0.7364, 0.1389, 0.7669, 0.1337, 0.7725, 0.1337, 0.749, 0.1389, 0.7539, 0.1724, 0.7515, 0.1768, 0.746, 0.1806, 0.7691, 0.1745, 0.7643, 0.1389, 0.7539, 0.1337, 0.749, 0.1768, 0.746, 0.1724, 0.7515, 0.1745, 0.7643, 0.1806, 0.7691, 0.1337, 0.7725, 0.1389, 0.7669, 0.906, 0.7358, 0.868, 0.7358, 0.8691, 0.7221, 0.9046, 0.7221, 0.9136, 0.735, 0.906, 0.7358, 0.9046, 0.7221, 0.9122, 0.7213, 0.8615, 0.7215, 0.8691, 0.7221, 0.868, 0.7358, 0.8603, 0.7352, 0.9046, 0.7145, 0.9046, 0.7221, 0.8691, 0.7221, 0.8691, 0.7144, 0.1795, 0.8038, 0.184, 0.7917, 0.1864, 0.8162, 0.1772, 0.8155, 0.1337, 0.7973, 0.1337, 0.7963, 0.184, 0.7917, 0.1795, 0.8038, 0.1772, 0.8155, 0.1864, 0.8162, 0.1337, 0.8203, 0.1337, 0.8079, 0.2182, 0.8952, 0.1767, 0.8838, 0.1767, 0.8722, 0.2209, 0.8835, 0.2353, 0.8986, 0.2182, 0.8952, 0.2209, 0.8835, 0.238, 0.8869, 0.2251, 0.8666, 0.2209, 0.8835, 0.1767, 0.8722, 0.1773, 0.8552, 0.1759, 0.775, 0.1806, 0.7691, 0.184, 0.7917, 0.1776, 0.7868, 0.1776, 0.7868, 0.184, 0.7917, 0.1337, 0.7963, 0.1395, 0.79, 0.1395, 0.79, 0.1337, 0.7963, 0.1337, 0.7725, 0.1394, 0.7778, 0.1394, 0.7778, 0.1337, 0.7725, 0.1806, 0.7691, 0.1759, 0.775, 0.9064, 0.7628, 0.8662, 0.7628, 0.8669, 0.7501, 0.9056, 0.7501, 0.861, 0.7494, 0.8669, 0.7501, 0.8662, 0.7628, 0.8603, 0.7622, 0.9049, 0.7442, 0.9056, 0.7501, 0.8669, 0.7501, 0.8662, 0.7442, 0.8655, 0.7687, 0.8662, 0.7628, 0.9064, 0.7628, 0.9057, 0.7687, 0.1655, 0.7266, 0.1725, 0.7223, 0.1768, 0.746, 0.1694, 0.7365, 0.1336, 0.7344, 0.1336, 0.7243, 0.1725, 0.7223, 0.1655, 0.7266, 0.1694, 0.7365, 0.1768, 0.746, 0.1337, 0.749, 0.1337, 0.7451, 0.9165, 0.903, 0.8804, 0.9134, 0.8804, 0.9024, 0.912, 0.8928, 0.8823, 0.9229, 0.8804, 0.9134, 0.9165, 0.903, 0.9192, 0.9123, 0.9254, 0.899, 0.9165, 0.903, 0.912, 0.8928, 0.9209, 0.8888, 0.7324, 0.7714, 0.7735, 0.7714, 0.7704, 0.796, 0.7355, 0.796, 0.7355, 0.8827, 0.7355, 0.796, 0.7704, 0.796, 0.7704, 0.8827, 0.6463, 0.7821, 0.7324, 0.7714, 0.7355, 0.796, 0.6494, 0.8067, 0.8565, 0.8067, 0.7704, 0.796, 0.7735, 0.7714, 0.8596, 0.7821, 0.3084, 0.5582, 0.3569, 0.5582, 0.3574, 0.583, 0.3079, 0.583, 0.3079, 0.6706, 0.3079, 0.583, 0.3574, 0.583, 0.3574, 0.6706, 0.2209, 0.5565, 0.3084, 0.5582, 0.3079, 0.583, 0.2204, 0.5813, 0.4449, 0.5813, 0.3574, 0.583, 0.3569, 0.5582, 0.4444, 0.5565, 0.868, 0.8128, 0.8617, 0.8195, 0.8603, 0.7947, 0.8674, 0.8013, 0.9018, 0.8013, 0.9088, 0.7947, 0.9074, 0.8195, 0.9011, 0.8128, 0.9011, 0.8128, 0.9074, 0.8195, 0.8617, 0.8195, 0.868, 0.8128, 0.8674, 0.8013, 0.8603, 0.7947, 0.9088, 0.7947, 0.9018, 0.8013, 0.9166, 0.106, 0.9166, 0.0716, 0.9281, 0.07225, 0.9281, 0.1053, 0.9275, 0.1774, 0.9166, 0.106, 0.9281, 0.1053, 0.939, 0.1767, 0.845, 0.08148, 0.9166, 0.0716, 0.9166, 0.106, 0.845, 0.1159, 0.9401, 0.001039, 0.9281, 0.07225, 0.9166, 0.0716, 0.9286, 0.0003878])
me_sphere_001.materials.append(mat_material_001)
me_sphere_001.use_remesh_preserve_volume = False
me_sphere_001.use_remesh_preserve_attributes = False
me_sphere_001.use_mirror_vertex_groups = False
me_sphere_001.use_paint_bone_selection = False
me_sphere_001.use_paint_mask = True
me_sphere_001.update()
arm_armature = bpy.data.armatures.new('Armature')  # bones are not reproduced

# ---- objects
ob_armature = bpy.data.objects.new('Armature', arm_armature)
ob_personaje_001 = bpy.data.objects.new('Personaje.001', me_sphere_001)
ob_hemi = bpy.data.objects.new('Hemi', light_hemi)

# ---- transforms, parenting, visibility, modifiers, constraints
ob_armature.location = (0.0, 0.0, -0.7353)
ob_armature.show_in_front = True
ob_armature.lineart.crease_threshold = 0.0
ob_personaje_001.parent = ob_armature
ob_personaje_001.matrix_parent_inverse = Matrix(((1.0, 0.0, 0.0, 0.0), (0.0, 1.0, 0.0, 0.0), (0.0, 0.0, 1.0, 0.7353), (0.0, 0.0, 0.0, 1.0)))
ob_personaje_001.location = (0.0, 0.0, 0.0)
ob_personaje_001.lineart.crease_threshold = 0.0
_vg = ob_personaje_001.vertex_groups.new(name='Bone.001')
for _i, _w in zip([0, 1, 2, 3, 4, 5, 6, 7, 15, 16, 17, 18, 19, 20, 21, 22, 30, 31, 32, 33, 34, 35, 36, 37, 45, 46, 47, 48, 49, 50, 60, 61, 62, 63, 64, 65, 66, 75, 76, 77, 78, 79, 80, 88, 89, 90, 91, 117, 139, 140, 141, 142, 143, 144, 145, 146, 147, 148, 149, 150, 151, 152, 153, 154, 155, 156, 157, 158, 211, 213, 214, 216, 217, 218, 219, 220, 221, 222, 223, 224, 225, 227, 228, 229, 231, 232, 233, 234, 235, 236, 237, 238, 239, 240, 241, 243, 244, 245, 247, 248, 249, 250, 251, 252, 253, 254, 255, 256, 257, 258, 263, 264, 265, 266, 267, 268, 269, 270, 271, 272, 273, 280, 281, 282, 283, 284, 285, 295, 296, 297, 298, 299, 300, 301, 302, 303, 311, 312, 313, 314, 315, 316, 317, 318, 326, 327, 328, 329, 330, 331, 332, 333, 341, 342, 343, 344, 345, 346, 356, 357, 358, 359, 360, 361, 362, 371, 372, 373, 374, 375, 376, 384, 385, 386, 387, 415, 437, 438, 439, 440, 441, 442, 443, 444, 445, 446, 447, 448, 449, 450, 451, 452, 453, 454, 455, 456, 509, 511, 512, 514, 515, 516, 517, 518, 519, 520, 521, 522, 523, 524, 525, 527, 530, 532, 533, 534, 536, 537, 538, 539, 540, 541, 542, 543, 544, 545, 550, 551, 552, 553, 554, 556, 558, 559, 560, 561, 562, 563, 564, 565, 566, 567, 568, 569, 570, 571, 576, 577, 578, 579, 580, 581, 582, 583], [0.9172, 0.8002, 0.6361, 0.4079, 0.3928, 0.09036, 0.06367, 0.003847, 0.9214, 0.8164, 0.6661, 0.4356, 0.4229, 0.217, 0.1044, 0.02928, 0.9257, 0.8409, 0.7401, 0.5293, 0.3022, 0.1468, 0.06301, 0.0006292, 0.927, 0.8462, 0.7497, 0.5314, 0.2645, 0.09404, 0.9247, 0.8298, 0.702, 0.5166, 0.2716, 0.126, 0.0515, 0.9213, 0.814, 0.6721, 0.4892, 0.2639, 0.01472, 0.9186, 0.7988, 0.6306, 0.3985, 0.002709, 0.8869, 0.8524, 0.8898, 0.8524, 0.8764, 0.8744, 0.836, 0.8379, 0.9073, 0.9067, 0.9028, 0.9031, 0.907, 0.9012, 0.9011, 0.9065, 0.9025, 0.9029, 0.9106, 0.9093, 0.03335, 0.01393, 0.1332, 0.06212, 0.2191, 0.1239, 0.06943, 0.3427, 0.1963, 0.1185, 0.01555, 0.0004997, 0.04526, 0.02544, 0.1265, 0.0707, 0.1579, 0.07041, 0.2739, 0.08249, 0.1486, 0.08812, 0.178, 0.1301, 0.05356, 0.004655, 0.0003866, 0.1031, 0.04704, 0.03331, 0.02793, 0.004584, 0.07365, 0.05794, 0.3525, 0.2212, 0.3244, 0.2867, 0.4135, 0.4123, 0.4164, 0.4158, 0.02368, 0.05448, 0.1596, 0.06069, 0.00759, 0.006535, 0.01213, 0.009197, 0.9184, 0.7933, 0.604, 0.9146, 0.7924, 0.6214, 0.3827, 0.2389, 0.08098, 1.0, 0.9173, 0.8003, 0.6362, 0.4081, 0.3929, 0.09038, 0.06369, 0.00388, 0.9216, 0.8167, 0.6663, 0.4358, 0.4231, 0.2171, 0.1045, 0.02935, 0.926, 0.8415, 0.7408, 0.5301, 0.3028, 0.1472, 0.06318, 0.0007641, 0.9274, 0.8472, 0.7511, 0.5334, 0.2663, 0.09512, 0.9253, 0.8316, 0.7055, 0.5219, 0.278, 0.1315, 0.05538, 0.9219, 0.8165, 0.6782, 0.5011, 0.2843, 0.03001, 0.919, 0.8009, 0.637, 0.4143, 0.003235, 0.8873, 0.853, 0.8903, 0.8531, 0.877, 0.8749, 0.8365, 0.8387, 0.9077, 0.9072, 0.9032, 0.9035, 0.9074, 0.9017, 0.9015, 0.9069, 0.9029, 0.9034, 0.911, 0.9097, 0.05025, 0.02921, 0.1427, 0.07126, 0.1765, 0.04045, 0.2402, 0.1408, 0.08139, 0.3534, 0.2053, 0.1322, 0.03307, 0.01065, 0.3514, 0.4625, 0.05792, 0.04302, 0.1382, 0.0817, 0.1482, 0.06665, 0.2835, 0.0955, 0.1249, 0.07257, 0.1863, 0.1441, 0.06415, 0.01654, 0.01228, 0.007833, 0.1193, 0.06076, 0.02419, 0.01207, 0.08506, 0.06839, 0.366, 0.2321, 0.3883, 0.1969, 0.3173, 0.2364, 0.3353, 0.3003, 0.4137, 0.4125, 0.4166, 0.4159, 0.02369, 0.05449, 0.1597, 0.06071, 0.007604, 0.006549, 0.01215, 0.009213]): _vg.add([_i], _w, 'REPLACE')
_vg = ob_personaje_001.vertex_groups.new(name='Bone')
for _i, _w in zip([8, 9, 10, 11, 12, 13, 14, 24, 25, 26, 27, 28, 40, 41, 69, 70, 71, 81, 82, 83, 84, 85, 86, 92, 93, 94, 95, 96, 97, 98, 212, 215, 226, 230, 274, 275, 276, 277, 278, 288, 289, 290, 291, 292, 293, 294, 304, 305, 306, 307, 308, 309, 310, 320, 321, 322, 323, 324, 336, 337, 365, 366, 367, 377, 378, 379, 380, 381, 382, 388, 389, 390, 391, 392, 393, 394, 395, 396, 510, 513, 528, 529, 531, 535], [0.006468, 0.07171, 0.147, 0.2842, 0.2874, 0.1169, 0.01984, 0.05567, 0.1071, 0.1996, 0.1316, 0.05963, 0.02649, 0.04148, 0.001166, 0.02831, 0.0409, 0.01897, 0.06246, 0.1106, 0.1994, 0.1258, 0.0566, 0.04299, 0.08483, 0.1555, 0.2854, 0.2841, 0.1153, 0.01858, 0.04158, 0.03783, 0.02678, 0.02544, 0.09044, 0.1678, 0.3164, 0.1359, 0.03053, 0.002788, 0.07317, 0.1574, 0.3103, 0.3268, 0.1359, 0.02935, 0.006458, 0.0717, 0.147, 0.2841, 0.2873, 0.1169, 0.01986, 0.05564, 0.107, 0.1995, 0.1314, 0.05954, 0.02636, 0.0412, 0.00165, 0.02865, 0.04091, 0.0209, 0.06341, 0.1114, 0.1997, 0.1259, 0.05662, 0.044, 0.08678, 0.1574, 0.2862, 0.2843, 0.1153, 0.01862, 0.0457, 0.3061, 0.04239, 0.03963, 0.002373, 0.03384, 0.02392, 0.02341]): _vg.add([_i], _w, 'REPLACE')
_vg = ob_personaje_001.vertex_groups.new(name='Bone.002')
for _i, _w in zip([1, 2, 3, 4, 5, 6, 7, 8, 9, 10, 11, 16, 17, 18, 19, 20, 21, 22, 23, 24, 25, 26, 27, 31, 32, 33, 34, 35, 36, 37, 38, 39, 40, 41, 42, 46, 47, 48, 49, 50, 51, 52, 53, 54, 55, 56, 61, 62, 63, 64, 65, 66, 67, 68, 69, 70, 71, 72, 76, 77, 78, 79, 80, 81, 82, 83, 84, 85, 90, 91, 92, 93, 94, 95, 96, 111, 112, 113, 114, 115, 116, 117, 118, 120, 122, 124, 126, 127, 128, 139, 140, 141, 142, 143, 144, 145, 146, 147, 148, 149, 150, 151, 152, 153, 154, 155, 156, 157, 158, 159, 160, 161, 162, 163, 164, 165, 166, 167, 168, 211, 212, 213, 214, 215, 216, 217, 218, 219, 220, 221, 222, 223, 224, 225, 226, 227, 228, 229, 230, 233, 234, 237, 238, 239, 240, 241, 242, 243, 244, 249, 250, 251, 252, 253, 254, 255, 256, 257, 258, 259, 260, 261, 262, 265, 266, 274, 275, 283, 395, 396, 528, 529, 547], [0.005593, 0.04248, 0.06926, 0.07904, 0.03718, 0.03656, 0.06478, 0.06297, 0.05785, 0.05282, 0.03181, 0.03081, 0.07327, 0.1154, 0.1643, 0.3038, 0.3073, 0.173, 0.1495, 0.1629, 0.1419, 0.08874, 0.02731, 0.05193, 0.1023, 0.2243, 0.4085, 0.5007, 0.5101, 0.5105, 0.5395, 0.5056, 0.3868, 0.1544, 0.01042, 0.05594, 0.112, 0.2491, 0.4395, 0.4705, 0.1002, 0.1148, 0.5548, 0.5811, 0.4523, 0.1694, 0.05337, 0.1121, 0.2146, 0.3757, 0.4276, 0.4536, 0.524, 0.5834, 0.5478, 0.4265, 0.1753, 0.01805, 0.02886, 0.0709, 0.1071, 0.137, 0.2423, 0.3394, 0.2942, 0.2901, 0.1534, 0.06069, 0.02541, 0.04392, 0.1057, 0.1035, 0.1013, 0.07482, 0.03528, 0.102, 0.08045, 0.09488, 0.08784, 0.1035, 0.06285, 0.1189, 0.1074, 0.002316, 0.001156, 0.007663, 0.0006288, 0.007456, 0.004984, 0.0363, 0.05842, 0.03543, 0.06067, 0.04502, 0.04384, 0.06487, 0.06773, 0.0207, 0.02143, 0.02437, 0.02377, 0.02129, 0.02559, 0.02519, 0.0213, 0.02463, 0.02478, 0.01837, 0.01961, 0.09378, 0.06139, 0.07265, 0.09608, 0.08608, 0.0795, 0.08203, 0.07318, 0.07998, 0.04812, 0.2208, 0.1057, 0.2175, 0.3331, 0.1374, 0.275, 0.1227, 0.1452, 0.1669, 0.03207, 0.04404, 0.04603, 0.0814, 0.09594, 0.1832, 0.1103, 0.1837, 0.2818, 0.2281, 0.1284, 0.03933, 0.05414, 0.03719, 0.03665, 0.06805, 0.1067, 0.09702, 0.08955, 0.05668, 0.07626, 0.05534, 0.06292, 0.04473, 0.05317, 0.02604, 0.02892, 0.1036, 0.1043, 0.1098, 0.113, 0.06812, 0.06437, 0.07853, 0.07577, 0.06909, 0.06338, 0.02445, 0.02626, 0.002123, 0.02038, 0.0165, 0.02109, 0.02345, 0.008905]): _vg.add([_i], _w, 'REPLACE')
_vg = ob_personaje_001.vertex_groups.new(name='Bone.003')
for _i, _w in zip([18, 19, 20, 21, 22, 23, 24, 25, 32, 33, 34, 35, 36, 37, 38, 39, 40, 47, 48, 49, 50, 51, 52, 53, 54, 55, 56, 62, 63, 64, 65, 66, 67, 68, 69, 70, 77, 78, 79, 80, 81, 82, 83, 99, 100, 101, 102, 103, 104, 105, 106, 107, 108, 109, 110, 111, 112, 113, 114, 115, 116, 117, 118, 119, 120, 121, 122, 123, 124, 125, 126, 127, 128, 129, 130, 131, 132, 133, 134, 135, 136, 137, 138, 146, 159, 160, 161, 162, 163, 164, 165, 166, 167, 168, 169, 170, 171, 172, 173, 174, 175, 176, 177, 178, 179, 180, 181, 182, 183, 184, 185, 186, 187, 188, 211, 213, 214, 215, 216, 217, 218, 219, 225, 227, 228, 229, 230, 249, 255, 256, 257, 258], [0.01285, 0.03202, 0.0638, 0.07058, 0.05339, 0.03807, 0.02685, 0.005768, 0.01911, 0.07306, 0.1257, 0.2077, 0.2802, 0.2728, 0.1841, 0.1056, 0.05852, 0.03562, 0.1013, 0.1937, 0.3782, 0.8624, 0.8503, 0.3391, 0.1625, 0.08024, 0.007461, 0.03249, 0.07739, 0.1286, 0.2075, 0.2931, 0.2704, 0.1745, 0.1027, 0.05787, 0.003226, 0.03157, 0.05437, 0.07515, 0.06187, 0.04266, 0.01283, 0.996, 0.9937, 0.9935, 0.9949, 0.9973, 0.9988, 0.9974, 0.9967, 0.9966, 0.9934, 0.9932, 0.9966, 0.858, 0.9048, 0.8785, 0.8667, 0.8536, 0.9169, 0.8297, 0.8487, 0.9712, 0.9638, 0.9703, 0.9637, 0.9813, 0.9605, 0.9768, 0.9629, 0.9597, 0.9615, 0.9915, 0.9865, 0.9891, 0.9859, 0.993, 0.9904, 0.9923, 0.9861, 0.9885, 0.9863, 7.476e-05, 0.8749, 0.9254, 0.8911, 0.8635, 0.8789, 0.8907, 0.8862, 0.906, 0.8866, 0.935, 0.9997, 0.9994, 0.9994, 0.9995, 1.0, 1.0, 0.9998, 0.9996, 0.9998, 0.9994, 0.9993, 0.9994, 0.9988, 0.9974, 0.998, 0.9985, 0.9987, 0.9994, 0.9972, 0.9974, 0.07725, 0.06364, 0.1631, 0.0039, 0.1407, 0.04929, 0.06293, 0.06806, 0.06504, 0.05803, 0.1366, 0.1095, 0.00407, 0.0003883, 0.003514, 0.003686, 0.006785, 0.008113]): _vg.add([_i], _w, 'REPLACE')
_vg = ob_personaje_001.vertex_groups.new(name='Bone.006')
for _i, _w in zip([0, 1, 2, 3, 4, 5, 6, 7, 8, 9, 10, 11, 12, 13, 15, 16, 17, 18, 19, 20, 21, 22, 23, 24, 25, 26, 27, 28, 30, 31, 32, 33, 34, 35, 36, 37, 38, 39, 40, 41, 42, 46, 47, 48, 49, 54, 55, 139, 140, 141, 142, 143, 144, 145, 146, 147, 148, 149, 150, 151, 152, 153, 154, 155, 156, 157, 158, 255, 256, 257, 258, 259, 260, 261, 262, 263, 264, 265, 266, 267, 268, 269, 270, 280, 281, 282, 283, 284, 285, 286, 287, 288, 289, 290, 291, 292, 293, 294, 296, 297, 298, 299, 300, 301, 302, 303, 304, 305, 306, 307, 308, 309, 311, 312, 313, 314, 315, 316, 317, 318, 319, 320, 321, 322, 323, 324, 326, 327, 328, 329, 330, 331, 332, 333, 334, 335, 336, 337, 338, 342, 343, 344, 345, 350, 351, 437, 438, 439, 440, 441, 442, 443, 444, 445, 446, 447, 448, 449, 450, 451, 452, 453, 454, 455, 456, 568, 569, 570, 571, 572, 573, 574, 575, 576, 577, 578, 579, 580, 581, 582, 583], [0.05195, 0.1436, 0.2837, 0.4868, 0.4925, 0.8442, 0.869, 0.8501, 0.8278, 0.7439, 0.5956, 0.351, 0.1856, 0.07817, 0.03562, 0.1116, 0.2199, 0.4007, 0.3556, 0.396, 0.4896, 0.6875, 0.7011, 0.59, 0.4582, 0.2574, 0.1259, 0.0454, 0.01201, 0.06445, 0.09616, 0.1444, 0.1383, 0.1254, 0.1262, 0.1502, 0.1683, 0.1728, 0.1497, 0.08799, 0.00783, 0.02232, 0.0396, 0.05255, 0.03404, 0.02428, 0.02934, 0.02018, 0.04264, 0.0129, 0.02623, 0.01882, 0.03133, 0.05327, 0.02883, 0.006141, 0.005178, 0.007423, 0.008916, 0.0049, 0.008114, 0.01042, 0.00667, 0.009113, 0.006911, 0.003835, 0.003806, 0.4394, 0.4399, 0.4288, 0.4256, 0.8553, 0.8615, 0.8423, 0.8456, 0.9355, 0.9147, 0.7421, 0.8406, 0.9482, 0.9485, 0.943, 0.9449, 0.056, 0.1571, 0.313, 0.5455, 0.7004, 0.886, 0.9638, 0.9793, 0.9121, 0.8062, 0.6424, 0.3802, 0.2034, 0.08776, 0.001915, 0.05195, 0.1436, 0.2837, 0.4868, 0.4925, 0.8442, 0.869, 0.8501, 0.8278, 0.7439, 0.5955, 0.3509, 0.1855, 0.07813, 0.03563, 0.1116, 0.2199, 0.4007, 0.3556, 0.396, 0.4897, 0.6875, 0.7011, 0.5899, 0.4581, 0.2573, 0.1258, 0.04521, 0.01203, 0.06446, 0.09619, 0.1444, 0.1384, 0.1254, 0.1262, 0.1502, 0.1682, 0.1727, 0.1496, 0.08776, 0.007421, 0.02237, 0.03969, 0.05262, 0.03421, 0.02413, 0.02912, 0.02021, 0.04268, 0.01293, 0.02627, 0.01886, 0.03136, 0.05329, 0.02888, 0.006166, 0.005204, 0.00745, 0.008942, 0.004926, 0.008141, 0.01045, 0.006695, 0.00914, 0.006938, 0.003859, 0.003831, 0.4394, 0.4399, 0.4288, 0.4256, 0.8553, 0.8615, 0.8423, 0.8456, 0.9355, 0.9147, 0.7421, 0.8407, 0.9482, 0.9485, 0.943, 0.9449]): _vg.add([_i], _w, 'REPLACE')
_vg = ob_personaje_001.vertex_groups.new(name='Bone.008')
for _i, _w in zip([273, 274, 275, 276, 283, 297, 298, 299, 300, 301, 302, 303, 304, 305, 306, 307, 312, 313, 314, 315, 316, 317, 318, 319, 320, 321, 322, 323, 327, 328, 329, 330, 331, 332, 333, 334, 335, 336, 337, 338, 342, 343, 344, 345, 346, 347, 348, 349, 350, 351, 352, 357, 358, 359, 360, 361, 362, 363, 364, 365, 366, 367, 368, 372, 373, 374, 375, 376, 377, 378, 379, 380, 381, 385, 386, 387, 388, 389, 390, 391, 392, 395, 396, 409, 410, 411, 412, 413, 414, 415, 416, 418, 420, 422, 424, 425, 426, 437, 438, 439, 440, 441, 442, 443, 444, 445, 446, 447, 448, 449, 450, 451, 452, 453, 454, 455, 456, 457, 458, 459, 460, 461, 462, 463, 464, 465, 466, 509, 510, 511, 512, 513, 514, 515, 517, 518, 519, 520, 521, 522, 523, 524, 525, 527, 528, 529, 530, 531, 532, 533, 534, 535, 536, 538, 539, 540, 542, 543, 544, 545, 547, 549, 550, 551, 552, 553, 558, 559, 560, 561, 562, 563, 564, 565, 566, 567, 568, 569, 570, 571, 572, 573, 574, 575, 578, 579], [0.005705, 0.05166, 0.05101, 0.009631, 0.002535, 0.006661, 0.04352, 0.06971, 0.07941, 0.03739, 0.03674, 0.0649, 0.0631, 0.05801, 0.05299, 0.03209, 0.03276, 0.0743, 0.1163, 0.165, 0.3043, 0.3076, 0.1733, 0.1498, 0.1634, 0.1424, 0.08908, 0.02749, 0.05373, 0.1046, 0.227, 0.4108, 0.502, 0.5106, 0.5111, 0.5407, 0.5074, 0.3885, 0.1551, 0.01035, 0.05912, 0.1167, 0.2565, 0.4473, 0.4757, 0.1028, 0.1169, 0.5594, 0.5881, 0.4588, 0.1721, 0.05893, 0.1232, 0.2338, 0.4058, 0.4742, 0.4845, 0.5483, 0.6099, 0.5798, 0.4507, 0.1873, 0.0237, 0.04321, 0.08659, 0.1372, 0.1909, 0.3278, 0.4287, 0.4321, 0.3572, 0.1843, 0.0724, 0.01357, 0.05254, 0.07504, 0.1462, 0.146, 0.1336, 0.09488, 0.053, 0.05002, 0.03634, 0.1022, 0.08032, 0.09511, 0.09314, 0.1083, 0.06435, 0.1202, 0.1078, 0.002478, 0.003466, 0.008928, 0.003176, 0.008295, 0.005305, 0.03949, 0.0603, 0.03884, 0.06301, 0.04903, 0.04729, 0.06684, 0.07039, 0.02342, 0.02423, 0.02731, 0.02661, 0.0241, 0.02859, 0.02808, 0.02403, 0.02747, 0.02771, 0.021, 0.02232, 0.0956, 0.06143, 0.0768, 0.09724, 0.08647, 0.08166, 0.08221, 0.07331, 0.08372, 0.0502, 0.3142, 0.1461, 0.3045, 0.4056, 0.1866, 0.3501, 0.005533, 0.1825, 0.2294, 0.2998, 0.07419, 0.09479, 0.1061, 0.1416, 0.1483, 0.01857, 0.01191, 0.05393, 0.05284, 0.2886, 0.149, 0.2755, 0.3564, 0.319, 0.1729, 0.01637, 0.08962, 0.1109, 0.01755, 0.09045, 0.0962, 0.1291, 0.1639, 0.04055, 0.01622, 0.1596, 0.1631, 0.1187, 0.1441, 0.1122, 0.1273, 0.08175, 0.1039, 0.01901, 0.008585, 0.01589, 0.009278, 0.07173, 0.07828, 0.1042, 0.1049, 0.1104, 0.1136, 0.06824, 0.06448, 0.07867, 0.0759, 0.06928, 0.06349]): _vg.add([_i], _w, 'REPLACE')
_vg = ob_personaje_001.vertex_groups.new(name='Bone.009')
for _i, _w in zip([314, 315, 316, 317, 318, 319, 320, 321, 328, 329, 330, 331, 332, 333, 334, 335, 336, 343, 344, 345, 346, 347, 348, 349, 350, 351, 352, 358, 359, 360, 361, 362, 363, 364, 365, 366, 373, 374, 375, 376, 377, 378, 379, 397, 398, 399, 400, 401, 402, 403, 404, 405, 406, 407, 408, 409, 410, 411, 412, 413, 414, 415, 416, 417, 418, 419, 420, 421, 422, 423, 424, 425, 426, 427, 428, 429, 430, 431, 432, 433, 434, 435, 436, 444, 457, 458, 459, 460, 461, 462, 463, 464, 465, 466, 467, 468, 469, 470, 471, 472, 473, 474, 475, 476, 477, 478, 479, 480, 481, 482, 483, 484, 485, 486, 509, 511, 512, 513, 514, 517, 518, 519, 530, 532, 533, 534, 535, 539, 544, 552, 553, 558, 559, 561, 568, 569, 570, 571], [0.01307, 0.03221, 0.06388, 0.07063, 0.0534, 0.03807, 0.02683, 0.005727, 0.01963, 0.07339, 0.126, 0.2079, 0.2803, 0.2728, 0.184, 0.1056, 0.05847, 0.03667, 0.1021, 0.1947, 0.3791, 0.8623, 0.8501, 0.3388, 0.1625, 0.08021, 0.007221, 0.03484, 0.07938, 0.1316, 0.2113, 0.2972, 0.2725, 0.1757, 0.1035, 0.05832, 0.006646, 0.03845, 0.06094, 0.08225, 0.06561, 0.04685, 0.01505, 0.9959, 0.9937, 0.9935, 0.9949, 0.9973, 0.9987, 0.9974, 0.9968, 0.9966, 0.9934, 0.9932, 0.9966, 0.8581, 0.9052, 0.8789, 0.8672, 0.8541, 0.9173, 0.8295, 0.8486, 0.9711, 0.9638, 0.9705, 0.9638, 0.9814, 0.9604, 0.977, 0.963, 0.9595, 0.9615, 0.9915, 0.9865, 0.9892, 0.9859, 0.9931, 0.9903, 0.9924, 0.9861, 0.9885, 0.9863, 0.0006636, 0.8747, 0.9258, 0.8914, 0.8633, 0.8788, 0.8906, 0.8863, 0.9064, 0.887, 0.9354, 0.9997, 0.9994, 0.9994, 0.9995, 1.0, 1.0, 0.9998, 0.9996, 0.9998, 0.9994, 0.9993, 0.9995, 0.9988, 0.9974, 0.998, 0.9985, 0.9987, 0.9994, 0.9972, 0.9974, 0.08844, 0.07141, 0.1687, 0.008631, 0.1473, 0.05683, 0.07118, 0.07674, 0.07498, 0.06663, 0.1435, 0.1177, 0.007405, 0.004567, 0.0002483, 0.00688, 0.004601, 0.0108, 0.001858, 0.0004508, 0.003665, 0.003835, 0.006946, 0.008273]): _vg.add([_i], _w, 'REPLACE')
_vg = ob_personaje_001.vertex_groups.new(name='Bone.013')
for _i, _w in zip([12, 13, 96, 97, 276, 277, 278, 292, 293, 294, 308, 309, 392, 393], [0.01498, 0.0617, 0.004946, 0.05178, 0.04526, 0.1389, 0.008286, 0.05563, 0.1653, 0.01624, 0.01496, 0.06168, 0.004969, 0.05178]): _vg.add([_i], _w, 'REPLACE')
_vg = ob_personaje_001.vertex_groups.new(name='Bone.004')
for _i, _w in zip([9, 10, 11, 12, 13, 14, 23, 24, 25, 26, 27, 28, 29, 38, 39, 40, 41, 42, 43, 44, 53, 54, 55, 56, 57, 58, 59, 68, 69, 70, 71, 72, 73, 74, 81, 82, 83, 84, 85, 86, 87, 92, 93, 94, 95, 96, 97, 98, 190, 191, 192, 195, 212, 215, 274, 275, 276, 277, 278, 279, 290, 291, 292, 293, 294, 307, 308, 309, 310, 323, 324, 325, 381, 382, 383, 390, 391, 392, 393, 394, 396], [0.03501, 0.08026, 0.1404, 0.2386, 0.4151, 0.4324, 0.005294, 0.06751, 0.128, 0.2267, 0.4034, 0.5128, 0.499, 0.02489, 0.08468, 0.169, 0.3222, 0.3929, 0.07996, 0.08039, 0.007241, 0.08378, 0.1804, 0.3552, 0.4437, 0.004846, 0.06142, 0.02984, 0.08647, 0.1697, 0.3209, 0.3862, 0.183, 0.1232, 0.03286, 0.07479, 0.1313, 0.2267, 0.3993, 0.4799, 0.4277, 0.005651, 0.04842, 0.08511, 0.1418, 0.2357, 0.4019, 0.4017, 0.03363, 0.01351, 0.01184, 0.003646, 0.004822, 0.009125, 0.008903, 0.05026, 0.129, 0.1996, 0.239, 0.1571, 0.03967, 0.0782, 0.127, 0.1996, 0.245, 0.03292, 0.06506, 0.09824, 0.1371, 0.007569, 0.03629, 0.07145, 0.003537, 0.02768, 0.07594, 0.005773, 0.03628, 0.06522, 0.09686, 0.1362, 0.08165]): _vg.add([_i], _w, 'REPLACE')
_vg = ob_personaje_001.vertex_groups.new(name='Bone.005')
for _i, _w in zip([9, 10, 11, 12, 13, 14, 24, 25, 26, 27, 28, 29, 38, 39, 40, 41, 42, 43, 44, 53, 54, 55, 56, 57, 58, 59, 68, 69, 70, 71, 72, 73, 74, 81, 82, 83, 84, 85, 86, 87, 93, 94, 95, 96, 97, 98, 189, 190, 191, 192, 193, 194, 195, 196, 197, 198, 199, 202, 203, 206, 207, 208, 209, 210, 276, 277, 278, 279, 291, 292, 293, 294, 309, 310, 325, 383, 393, 394, 396], [0.003633, 0.04449, 0.07412, 0.1027, 0.1238, 0.1342, 0.05293, 0.09668, 0.1571, 0.217, 0.2447, 0.2317, 0.02323, 0.08424, 0.1723, 0.3421, 0.499, 0.8805, 0.8332, 0.008118, 0.08606, 0.188, 0.3762, 0.5106, 0.765, 0.8342, 0.02572, 0.08379, 0.1686, 0.3317, 0.4633, 0.4085, 0.6749, 0.01394, 0.0565, 0.0952, 0.1496, 0.199, 0.2147, 0.2389, 0.009114, 0.04585, 0.07132, 0.09584, 0.114, 0.1378, 0.907, 0.201, 0.2784, 0.7083, 0.9017, 0.9243, 0.5479, 0.2444, 0.4809, 0.1626, 0.09667, 0.4797, 0.1786, 0.0671, 0.02575, 0.02803, 0.02239, 0.004644, 0.04675, 0.06221, 0.08277, 0.07254, 0.02015, 0.04894, 0.06334, 0.07802, 0.01486, 0.041, 0.001052, 0.007868, 0.014, 0.04719, 0.02057]): _vg.add([_i], _w, 'REPLACE')
_vg = ob_personaje_001.vertex_groups.new(name='Bone.007')
for _i, _w in zip([44, 58, 59, 72, 73, 74, 85, 86, 87, 96, 97, 98, 189, 190, 191, 192, 193, 194, 195, 196, 197, 198, 199, 200, 201, 202, 203, 204, 205, 206, 207, 208, 209, 210], [0.02204, 0.1919, 0.0673, 0.05603, 0.3543, 0.1501, 0.05015, 0.09033, 0.05575, 0.001992, 0.03015, 0.01621, 0.05799, 0.7457, 0.6729, 0.2446, 0.07268, 0.0379, 0.4108, 0.7377, 0.517, 0.8344, 0.8996, 0.9897, 0.9927, 0.519, 0.8163, 0.9966, 0.9939, 0.9259, 0.9551, 0.9518, 0.9598, 0.9708]): _vg.add([_i], _w, 'REPLACE')
_vg = ob_personaje_001.vertex_groups.new(name='Bone.010')
for _i, _w in zip([10, 11, 12, 13, 14, 26, 27, 28, 29, 44, 74, 84, 85, 86, 87, 94, 95, 96, 97, 98, 274, 275, 276, 277, 278, 279, 289, 290, 291, 292, 293, 294, 305, 306, 307, 308, 309, 310, 319, 320, 321, 322, 323, 324, 325, 334, 335, 336, 337, 338, 339, 340, 349, 350, 351, 352, 353, 354, 355, 364, 365, 366, 367, 368, 369, 370, 377, 378, 379, 380, 381, 382, 383, 388, 389, 390, 391, 392, 393, 394, 396, 487, 488, 489, 490, 493, 510, 513, 535], [0.01134, 0.05311, 0.088, 0.1497, 0.2919, 0.004299, 0.03689, 0.07733, 0.1768, 0.01934, 0.001518, 0.001795, 0.02659, 0.06526, 0.1938, 0.01689, 0.0537, 0.0858, 0.1435, 0.2851, 0.01652, 0.05723, 0.1541, 0.2588, 0.4547, 0.648, 0.001544, 0.05151, 0.0915, 0.154, 0.2638, 0.4866, 0.04098, 0.08636, 0.1522, 0.2617, 0.4667, 0.5877, 0.007302, 0.06984, 0.1324, 0.2347, 0.4185, 0.547, 0.6054, 0.02606, 0.08588, 0.1711, 0.3252, 0.3965, 0.08001, 0.1066, 0.007784, 0.08455, 0.1818, 0.3574, 0.4462, 0.02042, 0.0801, 0.0316, 0.08788, 0.1718, 0.3238, 0.3895, 0.1865, 0.1383, 0.03746, 0.07801, 0.1359, 0.2339, 0.4117, 0.5071, 0.5464, 0.0102, 0.05382, 0.09229, 0.1532, 0.2568, 0.449, 0.551, 0.09441, 0.007614, 0.03409, 0.01858, 0.02602, 0.01465, 0.009193, 0.01413, 0.001735]): _vg.add([_i], _w, 'REPLACE')
_vg = ob_personaje_001.vertex_groups.new(name='Bone.011')
for _i, _w in zip([13, 14, 29, 87, 97, 98, 276, 277, 278, 279, 291, 292, 293, 294, 305, 306, 307, 308, 309, 310, 320, 321, 322, 323, 324, 325, 334, 335, 336, 337, 338, 339, 340, 349, 350, 351, 352, 353, 354, 355, 364, 365, 366, 367, 368, 369, 370, 377, 378, 379, 380, 381, 382, 383, 389, 390, 391, 392, 393, 394, 396, 487, 488, 489, 490, 491, 492, 493, 494, 495, 496, 497, 500, 501, 504, 505, 506, 507, 508], [0.01464, 0.04031, 0.0005642, 0.007293, 0.01362, 0.04634, 0.04657, 0.06188, 0.08205, 0.07191, 0.02013, 0.04885, 0.06318, 0.07745, 0.003671, 0.04454, 0.07415, 0.1027, 0.1236, 0.1332, 0.05299, 0.09678, 0.1573, 0.2172, 0.2448, 0.2298, 0.0233, 0.08434, 0.1726, 0.3427, 0.4997, 0.8846, 0.8253, 0.008127, 0.08617, 0.1883, 0.3769, 0.5108, 0.7591, 0.8253, 0.02617, 0.08407, 0.169, 0.3323, 0.4641, 0.4089, 0.6678, 0.0154, 0.05714, 0.09565, 0.1498, 0.1989, 0.2136, 0.2367, 0.01074, 0.04726, 0.07158, 0.09575, 0.1134, 0.1366, 0.02068, 0.9031, 0.2001, 0.2774, 0.7018, 0.9081, 0.9247, 0.543, 0.2443, 0.4792, 0.1569, 0.09618, 0.4771, 0.1852, 0.0673, 0.02534, 0.02707, 0.02317, 0.005682]): _vg.add([_i], _w, 'REPLACE')
_vg = ob_personaje_001.vertex_groups.new(name='Bone.012')
for _i, _w in zip([340, 354, 355, 368, 369, 370, 381, 382, 383, 392, 393, 394, 487, 488, 489, 490, 491, 492, 493, 494, 495, 496, 497, 498, 499, 500, 501, 502, 503, 504, 505, 506, 507, 508], [0.02695, 0.1955, 0.07096, 0.05541, 0.3543, 0.1535, 0.05012, 0.09084, 0.0569, 0.00217, 0.03071, 0.01743, 0.06003, 0.7472, 0.6741, 0.2487, 0.06806, 0.03781, 0.414, 0.7369, 0.5187, 0.8403, 0.9001, 0.9897, 0.9943, 0.5214, 0.809, 0.9966, 0.9943, 0.9255, 0.9554, 0.9524, 0.9593, 0.9702]): _vg.add([_i], _w, 'REPLACE')
_vg = ob_personaje_001.vertex_groups.new(name='Bone.014')
for _i, _w in zip([46, 47, 48, 49, 50, 54, 55, 60, 61, 62, 63, 64, 65, 66, 67, 68, 69, 70, 71, 75, 76, 77, 78, 79, 80, 81, 82, 83, 84, 85, 86, 88, 89, 90, 91, 92, 93, 94, 95, 96, 97, 114, 115, 146, 211, 212, 213, 214, 215, 216, 217, 218, 219, 220, 221, 222, 223, 224, 225, 226, 227, 228, 229, 230, 231, 232, 233, 234, 235, 236, 237, 238, 239, 240, 241, 242, 243, 244, 245, 246, 247, 248, 249, 250, 251, 252, 253, 254, 271, 272, 273, 274, 275, 276, 277, 342, 343, 344, 345, 346, 356, 357, 358, 359, 360, 361, 362, 363, 364, 365, 366, 367, 371, 372, 373, 374, 375, 376, 377, 378, 379, 380, 381, 382, 384, 385, 386, 387, 388, 389, 390, 391, 392, 393, 395, 396, 509, 510, 511, 512, 513, 514, 515, 516, 517, 518, 519, 520, 521, 522, 523, 524, 525, 526, 527, 528, 529, 530, 531, 532, 533, 534, 535, 536, 537, 538, 539, 540, 541, 542, 543, 544, 545, 546, 547, 548, 549, 550, 551, 552, 553, 554, 555, 556, 557, 558, 559, 560, 561, 562, 563, 564, 565, 566, 567], [0.02373, 0.04301, 0.06086, 0.05584, 0.01491, 0.004519, 0.004854, 0.01307, 0.07102, 0.1157, 0.1626, 0.1992, 0.2179, 0.1782, 0.1377, 0.1248, 0.1224, 0.0996, 0.0585, 0.03469, 0.1111, 0.208, 0.3409, 0.5234, 0.5763, 0.4484, 0.4188, 0.2819, 0.1724, 0.08662, 0.01803, 0.05034, 0.1441, 0.2912, 0.5106, 0.7215, 0.6447, 0.5014, 0.286, 0.1477, 0.06134, 0.007259, 0.00451, 0.003445, 0.5994, 0.7228, 0.6113, 0.3481, 0.6882, 0.4845, 0.5866, 0.6414, 0.6568, 0.5694, 0.7128, 0.7911, 0.8177, 0.7806, 0.6512, 0.7306, 0.6567, 0.4314, 0.5559, 0.7088, 0.7842, 0.892, 0.6351, 0.8162, 0.7979, 0.8715, 0.7368, 0.7869, 0.8265, 0.7694, 0.8081, 0.8082, 0.7935, 0.816, 0.9204, 0.9442, 0.9198, 0.9333, 0.8195, 0.8285, 0.5546, 0.6793, 0.5913, 0.6286, 0.05232, 0.1547, 0.3269, 0.6956, 0.5486, 0.1669, 0.0712, 0.01541, 0.03002, 0.05073, 0.04019, 0.0003696, 0.008666, 0.06384, 0.1006, 0.1363, 0.1594, 0.1611, 0.1384, 0.1084, 0.09529, 0.08828, 0.07403, 0.04101, 0.03021, 0.1023, 0.1862, 0.2963, 0.4417, 0.472, 0.35, 0.2756, 0.2123, 0.1408, 0.07507, 0.01206, 0.04775, 0.1376, 0.2729, 0.4682, 0.6816, 0.5996, 0.4679, 0.2675, 0.1394, 0.05879, 0.7838, 0.3182, 0.482, 0.6833, 0.5051, 0.2592, 0.6357, 0.3904, 0.7631, 0.9248, 0.4974, 0.5298, 0.4999, 0.5298, 0.6552, 0.7147, 0.7447, 0.7264, 0.5729, 0.9656, 0.4642, 0.8218, 0.7894, 0.5213, 0.6984, 0.5442, 0.3365, 0.4424, 0.6675, 0.7889, 0.8896, 0.5828, 0.7409, 0.8145, 0.8836, 0.6804, 0.7159, 0.749, 0.707, 0.9648, 0.8558, 0.9633, 0.9045, 0.7397, 0.7318, 0.7084, 0.7281, 0.9242, 0.9458, 0.9297, 0.9484, 0.7461, 0.7482, 0.5084, 0.6162, 0.5336, 0.7394, 0.6104, 0.699, 0.5513, 0.5793]): _vg.add([_i], _w, 'REPLACE')
_m = ob_personaje_001.modifiers.new('Armature', 'ARMATURE')
_m.use_vertex_groups = False
_m = ob_personaje_001.modifiers.new('Armature.001', 'ARMATURE')
_m.object = ob_armature
ob_hemi.location = (0.0, 0.0, 0.0)
ob_hemi.lineart.crease_threshold = 0.0

# ---- collection membership
col_collection_1.objects.link(ob_armature)
col_collection_1.objects.link(ob_personaje_001)
col_collection_1.objects.link(ob_hemi)

# ---- scene / render settings (as saved in the file)
scene.frame_start = 1; scene.frame_end = 9; scene.frame_set(2)
scene.render.engine = 'BLENDER_EEVEE_NEXT'
scene.render.resolution_percentage = 50
scene.render.dither_intensity = 0.0
scene.cycles.use_denoising = False
scene.cycles.samples = 128
scene.cycles.sampling_pattern = 'TABULATED_SOBOL'
scene.cycles.use_adaptive_sampling = False
scene.cycles.use_light_tree = False
scene.cycles.blur_glossy = 0.0
scene.cycles.sample_clamp_indirect = 0.0
scene.view_settings.view_transform = 'Standard'
bpy.context.view_layer.update()

# ---- added for rendering (the .blend has no active camera): camera
cam_auto = bpy.data.cameras.new('AutoCamera')
cam_auto.lens = 50.0
cam_auto.sensor_width = 36.0
cam_auto.clip_end = 1000.0
ob_auto_camera = bpy.data.objects.new('AutoCamera', cam_auto)
scene.collection.objects.link(ob_auto_camera)
ob_auto_camera.location = (5.3319, -5.97744, 4.16751)
ob_auto_camera.rotation_euler = (1.09748, -7.21219e-08, 0.694738)
scene.camera = ob_auto_camera
bpy.context.view_layer.update()
